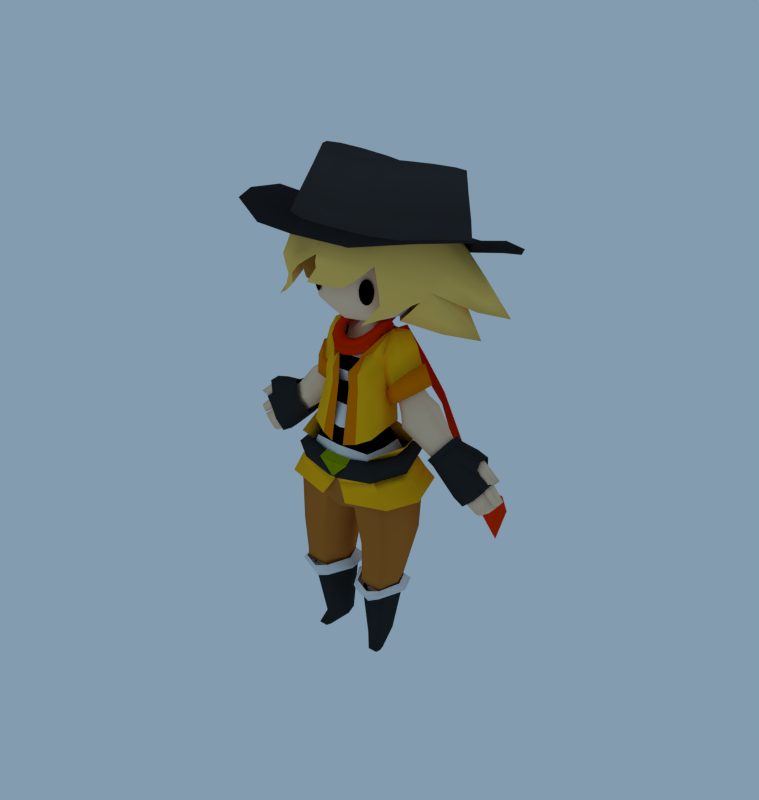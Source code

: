 # Source: AnnieNPC.blend  (saved by Blender 2.72.0; exported with 4.5.12 LTS)
import bpy
from mathutils import Matrix  # noqa: F401  (used for matrix-valued properties, if any)

bpy.ops.wm.read_factory_settings(use_empty=True)
scene = bpy.context.scene
scene.name = 'Scene'

# ---- collections
col_collection_1 = bpy.data.collections.new('Collection 1'); scene.collection.children.link(col_collection_1)

# ---- materials (node trees are filled in below, after node groups)
mat_skin = bpy.data.materials.new('Skin')
mat_skin.alpha_threshold = 0.0
mat_skin.use_transparent_shadow = False
mat_skin.diffuse_color = (0.956, 0.6584, 0.4342, 1.0)
mat_skin.roughness = 0.5
mat_skin.line_color = (0.0, 0.0, 0.0, 1.0)
mat_coatprimary = bpy.data.materials.new('CoatPrimary')
mat_coatprimary.alpha_threshold = 0.0
mat_coatprimary.use_transparent_shadow = False
mat_coatprimary.diffuse_color = (0.9647, 0.4735, 0.007499, 1.0)
mat_coatprimary.roughness = 0.5
mat_coatprimary.line_color = (0.0, 0.0, 0.0, 1.0)
mat_pants = bpy.data.materials.new('Pants')
mat_pants.alpha_threshold = 0.0
mat_pants.use_transparent_shadow = False
mat_pants.diffuse_color = (0.4678, 0.162, 0.02624, 1.0)
mat_pants.roughness = 0.5
mat_pants.line_color = (0.0, 0.0, 0.0, 1.0)
mat_bootsandgloves = bpy.data.materials.new('BootsAndGloves')
mat_bootsandgloves.alpha_threshold = 0.0
mat_bootsandgloves.use_transparent_shadow = False
mat_bootsandgloves.diffuse_color = (0.02721, 0.02721, 0.02721, 1.0)
mat_bootsandgloves.roughness = 0.5
mat_bootsandgloves.line_color = (0.0, 0.0, 0.0, 1.0)
mat_shirtprimary = bpy.data.materials.new('ShirtPrimary')
mat_shirtprimary.alpha_threshold = 0.0
mat_shirtprimary.use_transparent_shadow = False
mat_shirtprimary.roughness = 0.5
mat_shirtprimary.line_color = (0.0, 0.0, 0.0, 1.0)
mat_shirtsecondary = bpy.data.materials.new('ShirtSecondary')
mat_shirtsecondary.alpha_threshold = 0.0
mat_shirtsecondary.use_transparent_shadow = False
mat_shirtsecondary.diffuse_color = (0.0, 0.0, 0.0, 1.0)
mat_shirtsecondary.roughness = 0.5
mat_shirtsecondary.line_color = (0.0, 0.0, 0.0, 1.0)
mat_coatsecondary = bpy.data.materials.new('CoatSecondary')
mat_coatsecondary.alpha_threshold = 0.0
mat_coatsecondary.use_transparent_shadow = False
mat_coatsecondary.diffuse_color = (0.8, 0.2027, 0.0, 1.0)
mat_coatsecondary.roughness = 0.5
mat_coatsecondary.line_color = (0.0, 0.0, 0.0, 1.0)
mat_buckle = bpy.data.materials.new('Buckle')
mat_buckle.alpha_threshold = 0.0
mat_buckle.use_transparent_shadow = False
mat_buckle.diffuse_color = (0.2466, 0.3185, 0.0, 1.0)
mat_buckle.roughness = 0.5
mat_buckle.line_color = (0.0, 0.0, 0.0, 1.0)
mat_hair = bpy.data.materials.new('Hair')
mat_hair.alpha_threshold = 0.0
mat_hair.use_transparent_shadow = False
mat_hair.diffuse_color = (0.956, 0.6038, 0.1384, 1.0)
mat_hair.roughness = 0.5
mat_hair.line_color = (0.0, 0.0, 0.0, 1.0)
mat_eyes = bpy.data.materials.new('Eyes')
mat_eyes.alpha_threshold = 0.0
mat_eyes.use_transparent_shadow = False
mat_eyes.diffuse_color = (0.0, 0.0, 0.0, 1.0)
mat_eyes.roughness = 0.5
mat_eyes.line_color = (0.0, 0.0, 0.0, 1.0)
mat_hat = bpy.data.materials.new('Hat')
mat_hat.alpha_threshold = 0.0
mat_hat.use_transparent_shadow = False
mat_hat.diffuse_color = (0.04955, 0.04474, 0.04602, 1.0)
mat_hat.roughness = 0.5
mat_hat.line_color = (0.0, 0.0, 0.0, 1.0)
mat_scarf = bpy.data.materials.new('Scarf')
mat_scarf.alpha_threshold = 0.0
mat_scarf.use_transparent_shadow = False
mat_scarf.diffuse_color = (0.8, 0.02855, 0.0, 1.0)
mat_scarf.roughness = 0.5
mat_scarf.line_color = (0.0, 0.0, 0.0, 1.0)

# ---- material node trees

# ---- world
world_world = bpy.data.worlds.new('World'); scene.world = world_world
world_world.color = (0.2269, 0.3323, 0.4292)
world_world.use_sun_shadow = False
world_world.sun_shadow_jitter_overblur = 0.0
world_world.cycles.sampling_method = 'MANUAL'
world_world.cycles.sample_map_resolution = 256

# ---- meshes
me_body = bpy.data.meshes.new('Body')
me_body.from_pydata([(-0.6432, -1.414, -0.09803), (-0.607, -1.086, 0.07605), (-0.000771, -1.27, -0.7262), (-0.02706, -1.414, -0.07874), (-0.02706, -1.128, 0.07847), (0.5986, -1.089, 0.07994), (0.6537, -1.414, -0.09328), (1.616, 1.186, -0.4861), (1.58, -0.9195, -0.4989), (0.8905, 0.734, 1.099), (0.9334, -0.7827, 1.256), (0.4238, 1.675, -1.998), (0.7444, -0.8066, -1.997), (0.7392, 0.8001, 2.682), (0.7668, -0.2055, 2.707), (0.8836, -0.04281, 1.258), (1.738, 0.1821, -0.6425), (0.3163, 0.1825, -2.314), (0.7393, 0.3015, 2.712), (1.871, 1.436, -1.529), (1.894, -0.7764, -1.678), (2.153, 0.205, -1.618), (0.7735, 1.111, -3.397), (1.073, -0.701, -3.698), (0.5654, 0.02288, -3.591), (1.979, 1.09, -3.418), (1.963, -0.6916, -3.722), (2.19, 0.01831, -3.56), (0.8366, 0.6994, -4.652), (1.107, -0.7341, -5.076), (0.6645, -0.09819, -5.076), (1.821, 0.6909, -4.725), (1.794, -0.7138, -5.156), (1.974, -0.08125, -5.184), (0.7813, 0.5296, -6.059), (1.091, -0.7287, -5.652), (0.6904, -0.1139, -5.544), (1.705, 0.5224, -6.129), (1.731, -0.7114, -5.708), (0.8819, 0.4136, -8.235), (1.028, -0.3087, -8.221), (0.8074, 0.06466, -8.254), (1.39, 0.4096, -8.243), (1.396, -0.299, -8.2), (1.494, 0.0623, -8.265), (1.031, 0.2276, -8.42), (1.032, -0.08145, -8.419), (0.9959, 0.08748, -8.439), (1.309, 0.2257, -8.422), (1.307, -0.07689, -8.425), (1.318, 0.08637, -8.444), (1.893, -0.1081, -5.627), (0.9617, 1.229, 3.782), (0.8634, -0.3756, 3.319), (0.9653, 0.486, 3.778), (0.9884, 1.194, 4.733), (0.8372, 0.4739, 4.366), (0.9904, 0.8166, 4.763), (0.4465, 1.153, 4.865), (0.4449, 0.5982, 4.816), (0.4454, 0.8378, 4.858), (0.8163, 1.374, 3.784), (1.032, 0.4033, 4.048), (1.39, 1.258, 4.668), (1.387, 0.6394, 4.698), (1.327, 1.376, 4.384), (1.252, 0.4, 4.247), (1.654, 1.232, 2.302), (1.653, 0.4823, 2.301), (2.26, 1.202, 2.795), (2.273, 0.8139, 2.811), (1.955, 1.38, 2.543), (1.958, 0.3955, 2.546), (1.859, 1.295, 1.828), (1.858, 0.3954, 1.826), (2.542, 1.258, 2.469), (2.556, 0.7932, 2.49), (2.198, 1.472, 2.142), (2.202, 0.2913, 2.145), (2.034, 1.401, 1.366), (2.033, 0.2477, 1.364), (2.91, 1.355, 2.189), (2.929, 0.7581, 2.215), (2.47, 1.629, 1.769), (2.475, 0.1141, 1.774), (3.124, 1.124, 0.3355), (3.123, 0.6322, 0.3329), (3.807, 1.104, 1.146), (3.822, 0.8496, 1.172), (3.464, 1.221, 0.7327), (3.468, 0.5753, 0.737), (1.11, -0.7493, -5.368), (0.6907, -0.09909, -5.275), (1.773, -0.7305, -5.436), (1.946, -0.1036, -5.389), (0.2908, 1.132, 5.148), (0.2908, 0.564, 5.148), (0.3689, 0.8482, 5.148), (1.032, 1.873, 5.564), (0.5613, 1.403, 5.25), (1.9, 0.8482, 6.034), (1.456, 0.8482, 5.564), (0.7911, 0.8482, 5.25), (1.346, -0.491, 6.034), (1.032, -0.1767, 5.564), (0.5613, 0.2935, 5.25), (2.026, 0.8482, 6.603), (1.434, -0.5795, 6.603), (1.817, 0.8482, 8.635), (1.287, -0.4318, 8.635), (1.817, 0.8482, 9.203), (1.287, -0.4318, 9.203), (0.3043, 0.614, 4.975), (0.3051, 1.14, 4.992), (0.3596, 0.8427, 4.989), (4.068, 0.8282, 0.9978), (3.359, 0.6872, 0.1287), (4.389, 0.6581, -0.8368), (5.219, 0.8232, 0.1806), (4.041, 1.143, 0.9686), (3.332, 1.002, 0.09944), (4.357, 0.9416, -0.8719), (5.187, 1.192, 0.1464), (3.744, 1.216, 0.5539), (3.873, 0.6953, 0.7577), (4.949, 1.201, -0.1535), (4.981, 0.7759, -0.1105), (6.071, 0.8365, -0.5565), (6.146, 1.081, -0.6459), (5.953, 1.038, -0.9089), (5.877, 0.7936, -0.8195), (5.352, 0.875, -0.4621), (5.336, 1.148, -0.4866), (4.687, 0.9454, -1.159), (4.71, 0.7581, -1.133), (5.388, 0.8627, -0.4236), (5.362, 1.161, -0.4513), (5.585, 1.208, -0.1485), (5.61, 0.9097, -0.1208), (5.824, 0.7823, -0.8807), (5.909, 1.036, -0.9651), (5.254, 0.879, -1.523), (5.239, 0.6592, -1.347), (3.491, 1.166, 0.2437), (4.685, 0.717, -0.4737), (3.62, 0.6449, 0.4475), (4.653, 1.086, -0.5079), (5.062, 0.8168, -0.8226), (5.038, 1.09, -0.8479), (5.573, 0.7717, -1.196), (5.579, 1.004, -1.344), (4.377, 1.139, 0.3236), (4.614, 1.187, 0.6154), (4.603, 0.7358, 0.6013), (4.81, 1.109, 0.881), (4.85, 0.8633, 0.9512), (5.158, 1.157, 0.4357), (5.137, 0.7747, 0.4094), (5.29, 1.039, 0.7793), (5.274, 0.797, 0.7596), (5.613, 1.122, 0.03681), (5.592, 0.7825, 0.01042), (5.981, 1.03, 0.1946), (5.963, 0.7599, 0.1752), (1.228, 0.9864, 1.134), (1.403, -0.8037, 1.06), (1.098, 1.052, 2.632), (1.141, -0.4447, 2.748), (1.354, -0.03023, 1.127), (1.183, 0.3172, 2.725), (0.9856, 1.428, 3.707), (1.011, -0.543, 3.368), (1.065, 0.3603, 3.538), (0.8782, 1.267, 4.784), (0.9867, -0.1113, 4.312), (1.021, 0.8431, 4.889), (0.864, 1.569, 3.792), (1.13, 0.2277, 4.082), (1.478, 1.377, 4.829), (1.47, 0.5371, 4.874), (1.343, 1.574, 4.44), (1.275, 0.2097, 4.334), (1.5, 1.342, 2.233), (1.504, 0.3657, 2.232), (2.414, 1.312, 2.862), (2.443, 0.7376, 2.885), (1.957, 1.581, 2.543), (1.996, 0.1981, 2.56), (2.078, 1.352, 3.59), (1.706, 1.603, 3.231), (1.301, 0.364, 2.724), (1.708, 0.1759, 3.203), (2.101, 0.6562, 3.624), (1.276, 1.363, 2.782), (1.22, 1.456, 2.688), (2.178, 0.6187, 3.682), (1.737, 0.0507, 3.201), (1.25, 0.2546, 2.618), (1.733, 1.717, 3.231), (2.157, 1.42, 3.645), (2.025, 0.04607, 2.502), (1.979, 1.72, 2.482), (2.568, 0.6989, 2.896), (2.532, 1.395, 2.867), (1.43, 0.2488, 2.105), (1.425, 1.43, 2.106), (0.2723, -1.128, 0.5861), (0.2598, -0.7285, 2.875), (0.2095, -0.7263, 3.462), (0.5143, -0.3624, 3.975), (0.8098, -1.021, 0.7421), (0.628, -0.64, 2.813), (0.6049, -0.6373, 3.415), (0.6271, -0.1872, 4.052), (0.8836, -0.2357, 4.494), (1.031, 0.3671, 4.822), (0.5668, -0.6, 3.841), (0.6497, -0.4795, 4.185), (1.532, 1.645, 3.892), (1.5, 0.1382, 3.825), (1.815, 0.5687, 4.323), (1.808, 1.392, 4.283), (1.132, 0.3349, 3.142), (1.083, 1.427, 3.265), (1.671, 1.195, -0.4063), (1.628, -0.9579, -0.4779), (0.3503, 1.886, -2.069), (0.7144, -1.026, -2.073), (1.848, 0.1695, -0.5507), (0.1443, 0.1656, -2.471), (2.024, 1.61, -1.499), (2.049, -0.951, -1.662), (2.384, 0.2007, -1.579), (0.6421, 1.29, -3.47), (0.9671, -0.909, -3.71), (0.3378, -0.01931, -3.624), (2.132, 1.26, -3.465), (2.111, -0.8728, -3.731), (2.424, 0.01148, -3.574), (0.6892, 0.8758, -4.695), (1.001, -0.9423, -5.074), (0.435, -0.1396, -5.094), (1.964, 0.8678, -4.778), (1.937, -0.8987, -5.164), (2.206, -0.08056, -5.215), (0.7538, 0.5504, -6.027), (1.044, -0.7829, -5.697), (0.6214, -0.1577, -5.597), (1.753, 0.5487, -6.098), (1.768, -0.7504, -5.762), (1.973, -0.121, -5.698), (1.006, -0.9586, -5.369), (0.4613, -0.144, -5.279), (1.917, -0.914, -5.457), (2.177, -0.1089, -5.422), (0.7304, 0.5244, -8.426), (0.887, -0.4375, -8.419), (0.586, 0.02895, -8.438), (1.416, 0.5294, -8.439), (1.424, -0.409, -8.405), (1.597, 0.05966, -8.46), (1.19, -0.2967, -8.926), (1.176, -0.7538, -8.914), (1.122, -0.5192, -8.952), (1.566, -0.2976, -8.921), (1.565, -0.7396, -8.925), (1.591, -0.5081, -8.96), (0.7258, 0.7081, -5.484), (0.3724, -0.05641, -5.437), (1.945, -1.004, -5.501), (2.231, -0.07976, -5.509), (1.874, 0.6711, -5.592), (0.8086, -0.982, -5.499), (0.5992, 0.6813, -6.098), (1.876, -0.6318, -5.979), (0.4176, -0.1039, -5.94), (2.07, -0.02542, -5.964), (1.805, 0.691, -6.143), (0.9003, -0.7713, -5.985), (0.3584, 0.8433, -5.72), (0.1284, -0.1001, -5.66), (2.073, -1.05, -5.627), (2.461, -0.002211, -5.747), (2.056, 0.8877, -5.843), (0.7307, -1.122, -5.696), (0.3807, 0.7627, -5.936), (1.876, -0.9457, -5.958), (0.1886, -0.1362, -5.828), (2.306, -0.02027, -5.904), (1.947, 0.8887, -5.986), (0.7894, -1.012, -5.975), (3.039, 1.242, 0.2297), (3.053, 0.5021, 0.2296), (3.882, 1.223, 1.259), (3.918, 0.7559, 1.292), (3.458, 1.401, 0.7364), (3.5, 0.3984, 0.7495), (4.126, 0.7143, 1.125), (3.278, 0.5596, 0.03005), (4.326, 0.5146, -0.9267), (5.333, 0.6955, 0.2362), (4.081, 1.285, 1.073), (3.228, 1.074, -0.02948), (4.255, 1.03, -0.9911), (5.268, 1.343, 0.2028), (3.742, 1.397, 0.5524), (3.905, 0.5199, 0.7851), (4.944, 1.38, -0.1715), (5.013, 0.5985, -0.1084), (5.467, 0.7731, -0.368), (5.414, 1.292, -0.4092), (4.588, 1.045, -1.272), (4.656, 0.6192, -1.234), (5.334, 0.7277, -0.5307), (5.28, 1.273, -0.5671), (5.655, 1.347, -0.05752), (5.714, 0.8076, -0.01453), (3.465, 1.338, 0.1958), (4.712, 0.5388, -0.4743), (3.639, 0.4656, 0.4477), (4.63, 1.261, -0.5453), (5.103, 0.6415, -0.8299), (5.013, 1.265, -0.8825), (4.373, 1.32, 0.3155), (4.622, 1.366, 0.6362), (4.617, 0.5581, 0.6286), (4.844, 1.23, 1.01), (4.884, 0.7732, 1.104), (5.245, 1.31, 0.4773), (5.202, 0.6065, 0.415), (5.344, 1.147, 0.9134), (5.317, 0.6829, 0.8923), (1.662, 1.195, 0.2247), (1.342, -0.9579, 0.1925), (0.1299, -1.205, -1.047), (1.824, 0.1695, 0.1303), (1.624, 1.644, -0.4405), (1.618, -1.012, -0.4725), (1.981, 0.1966, -0.5398), (1.963, 1.384, 0.2279), (1.855, -1.246, 0.07771), (0.5463, -1.385, -0.6992), (2.207, 0.161, 0.02963), (1.805, 1.855, -0.2649), (1.641, -1.168, -0.587), (2.31, 0.1962, -0.5106), (0.5697, -1.403, -1.753), (2.402, 1.887, -1.404), (2.392, -1.104, -1.513), (3.001, 0.09138, -1.454), (1.975, 1.212, 0.6096), (1.728, -1.227, 0.5772), (2.28, 0.2285, 0.6511), (1.247, 0.956, 0.321), (1.251, -0.8498, 0.3949), (1.303, 0.06758, 0.3254), (0.8148, 0.767, 1.89), (0.8501, -0.4941, 1.982), (0.8115, 0.1293, 1.985), (0.8503, 0.04911, 3.842), (0.5936, 1.135, 0.9552), (0.549, 1.255, 2.678), (0.4928, 1.577, 3.549), (0.612, -1.082, 0.07747), (0.04927, -1.244, -0.8773), (0.7034, -1.414, -0.05868), (0.1986, -1.423, -0.7588), (1.155, -0.4232, -8.412), (1.073, 0.5269, -8.432), (1.37, -0.7467, -8.92), (1.378, -0.2971, -8.923), (1.356, -0.5137, -8.956), (1.217, 0.7896, -5.573), (1.383, -1.097, -5.72), (1.201, 0.6938, -6.115), (1.342, -0.7478, -6.0), (1.217, 0.9481, -5.771), (1.389, -1.091, -5.971), (1.183, 0.8427, -5.978), (1.356, -0.9735, -6.271), (0.6432, -1.414, -0.09803), (0.607, -1.086, 0.07605), (0.000771, -1.27, -0.7262), (0.0004845, -1.436, -0.7355), (0.02706, -1.414, -0.07874), (0.02706, -1.128, 0.07847), (-0.5986, -1.089, 0.07994), (-0.6537, -1.414, -0.09328), (-1.616, 1.186, -0.4861), (-1.58, -0.9195, -0.4989), (-0.8905, 0.734, 1.099), (-0.9334, -0.7827, 1.256), (0.0, 0.8865, 1.291), (0.0, 1.3, -0.4338), (0.0, -1.0, 1.221), (0.0, -1.113, -0.3152), (-0.4238, 1.675, -1.998), (-0.7444, -0.8066, -1.997), (0.0, 1.636, -1.627), (0.0, -0.9129, -2.077), (-0.7392, 0.8001, 2.682), (-0.7668, -0.2055, 2.707), (0.0, 1.056, 2.836), (0.0, -0.3433, 2.887), (-0.8836, -0.04281, 1.258), (-1.738, 0.1821, -0.6425), (-0.3163, 0.1825, -2.314), (0.0, 0.1207, -2.215), (-0.7393, 0.3015, 2.712), (-1.871, 1.436, -1.529), (-1.894, -0.7764, -1.678), (-2.153, 0.205, -1.618), (-0.7735, 1.111, -3.397), (-1.073, -0.701, -3.698), (-0.5654, 0.02288, -3.591), (-1.979, 1.09, -3.418), (-1.963, -0.6916, -3.722), (-2.19, 0.01831, -3.56), (-0.8366, 0.6994, -4.652), (-1.107, -0.7341, -5.076), (-0.6645, -0.09819, -5.076), (-1.821, 0.6909, -4.725), (-1.794, -0.7138, -5.156), (-1.974, -0.08125, -5.184), (-0.7813, 0.5296, -6.059), (-1.091, -0.7287, -5.652), (-0.6904, -0.1139, -5.544), (-1.705, 0.5224, -6.129), (-1.731, -0.7114, -5.708), (-0.8819, 0.4136, -8.235), (-1.028, -0.3087, -8.221), (-0.8074, 0.06466, -8.254), (-1.39, 0.4096, -8.243), (-1.396, -0.299, -8.2), (-1.494, 0.0623, -8.265), (-1.031, 0.2276, -8.42), (-1.032, -0.08145, -8.419), (-0.9959, 0.08748, -8.439), (-1.309, 0.2257, -8.422), (-1.307, -0.07689, -8.425), (-1.318, 0.08637, -8.444), (-1.893, -0.1081, -5.627), (-0.9617, 1.229, 3.782), (-0.8634, -0.3756, 3.319), (0.0, 1.513, 3.417), (0.0, -0.5561, 3.41), (-0.9653, 0.486, 3.778), (-0.9884, 1.194, 4.733), (-0.8372, 0.4739, 4.366), (0.0, 1.278, 4.298), (0.0, 0.3895, 4.222), (-0.9904, 0.8166, 4.763), (-0.4465, 1.153, 4.865), (-0.4449, 0.5982, 4.816), (0.0, 1.229, 4.809), (0.0, 0.4781, 4.701), (-0.4454, 0.8378, 4.858), (-0.8163, 1.374, 3.784), (-1.032, 0.4033, 4.048), (-1.39, 1.258, 4.668), (-1.387, 0.6394, 4.698), (-1.327, 1.376, 4.384), (-1.252, 0.4, 4.247), (-1.654, 1.232, 2.302), (-1.653, 0.4823, 2.301), (-2.26, 1.202, 2.795), (-2.273, 0.8139, 2.811), (-1.955, 1.38, 2.543), (-1.958, 0.3955, 2.546), (-1.859, 1.295, 1.828), (-1.858, 0.3954, 1.826), (-2.542, 1.258, 2.469), (-2.556, 0.7932, 2.49), (-2.198, 1.472, 2.142), (-2.202, 0.2913, 2.145), (-2.034, 1.401, 1.366), (-2.033, 0.2477, 1.364), (-2.91, 1.355, 2.189), (-2.929, 0.7581, 2.215), (-2.47, 1.629, 1.769), (-2.475, 0.1141, 1.774), (-3.124, 1.124, 0.3355), (-3.123, 0.6322, 0.3329), (-3.807, 1.104, 1.146), (-3.822, 0.8496, 1.172), (-3.464, 1.221, 0.7327), (-3.468, 0.5753, 0.737), (-1.11, -0.7493, -5.368), (-0.6907, -0.09909, -5.275), (-1.773, -0.7305, -5.436), (-1.946, -0.1036, -5.389), (-0.2908, 1.132, 5.148), (-0.2908, 0.564, 5.148), (0.0, 0.4463, 5.148), (-0.3689, 0.8482, 5.148), (0.0, 2.298, 5.564), (0.0, 1.633, 5.25), (-1.032, 1.873, 5.564), (-0.5613, 1.403, 5.25), (-1.9, 0.8482, 6.034), (-1.456, 0.8482, 5.564), (-0.7911, 0.8482, 5.25), (-1.346, -0.491, 6.034), (-1.032, -0.1767, 5.564), (-0.5613, 0.2935, 5.25), (0.0, -1.046, 6.034), (0.0, -0.6013, 5.564), (0.0, 0.06376, 5.25), (-2.026, 0.8482, 6.603), (-1.434, -0.5795, 6.603), (0.0, -1.171, 6.603), (-1.817, 0.8482, 8.635), (-1.287, -0.4318, 8.635), (0.0, -0.962, 8.635), (-1.817, 0.8482, 9.203), (-1.287, -0.4318, 9.203), (0.0, -0.962, 9.203), (0.0, 1.25, 5.11), (-0.3043, 0.614, 4.975), (0.0, 0.5081, 4.889), (-0.3051, 1.14, 4.992), (-0.3596, 0.8427, 4.989), (0.0, 1.218, 4.932), (-4.068, 0.8282, 0.9978), (-3.359, 0.6872, 0.1287), (-4.389, 0.6581, -0.8368), (-5.219, 0.8232, 0.1806), (-4.041, 1.143, 0.9686), (-3.332, 1.002, 0.09944), (-4.357, 0.9416, -0.8719), (-5.187, 1.192, 0.1464), (-3.744, 1.216, 0.5539), (-3.873, 0.6953, 0.7577), (-4.949, 1.201, -0.1535), (-4.981, 0.7759, -0.1105), (-6.071, 0.8365, -0.5565), (-6.146, 1.081, -0.6459), (-5.953, 1.038, -0.9089), (-5.877, 0.7936, -0.8195), (-5.352, 0.875, -0.4621), (-5.336, 1.148, -0.4866), (-4.687, 0.9454, -1.159), (-4.71, 0.7581, -1.133), (-5.388, 0.8627, -0.4236), (-5.362, 1.161, -0.4513), (-5.585, 1.208, -0.1485), (-5.61, 0.9097, -0.1208), (-5.824, 0.7823, -0.8807), (-5.909, 1.036, -0.9651), (-5.254, 0.879, -1.523), (-5.239, 0.6592, -1.347), (-3.491, 1.166, 0.2437), (-4.685, 0.717, -0.4737), (-3.62, 0.6449, 0.4475), (-4.653, 1.086, -0.5079), (-5.062, 0.8168, -0.8226), (-5.038, 1.09, -0.8479), (-5.573, 0.7717, -1.196), (-5.579, 1.004, -1.344), (-4.377, 1.139, 0.3236), (-4.614, 1.187, 0.6154), (-4.603, 0.7358, 0.6013), (-4.81, 1.109, 0.881), (-4.85, 0.8633, 0.9512), (-5.158, 1.157, 0.4357), (-5.137, 0.7747, 0.4094), (-5.29, 1.039, 0.7793), (-5.274, 0.797, 0.7596), (-5.613, 1.122, 0.03681), (-5.592, 0.7825, 0.01042), (-5.981, 1.03, 0.1946), (-5.963, 0.7599, 0.1752), (-1.228, 0.9864, 1.134), (-1.403, -0.8037, 1.06), (0.0, 1.242, 0.9347), (-1.098, 1.052, 2.632), (-1.141, -0.4447, 2.748), (0.0, 1.459, 2.724), (-1.354, -0.03023, 1.127), (-1.183, 0.3172, 2.725), (-0.9856, 1.428, 3.707), (-1.011, -0.543, 3.368), (0.0, 1.726, 3.392), (-1.065, 0.3603, 3.538), (-0.8782, 1.267, 4.784), (-0.9867, -0.1113, 4.312), (0.0, 1.477, 4.512), (-1.021, 0.8431, 4.889), (-0.864, 1.569, 3.792), (-1.13, 0.2277, 4.082), (-1.478, 1.377, 4.829), (-1.47, 0.5371, 4.874), (-1.343, 1.574, 4.44), (-1.275, 0.2097, 4.334), (-1.5, 1.342, 2.233), (-1.504, 0.3657, 2.232), (-2.414, 1.312, 2.862), (-2.443, 0.7376, 2.885), (-1.957, 1.581, 2.543), (-1.996, 0.1981, 2.56), (-2.078, 1.352, 3.59), (-1.706, 1.603, 3.231), (-1.301, 0.364, 2.724), (-1.708, 0.1759, 3.203), (-2.101, 0.6562, 3.624), (-1.276, 1.363, 2.782), (-1.22, 1.456, 2.688), (-2.178, 0.6187, 3.682), (-1.737, 0.0507, 3.201), (-1.25, 0.2546, 2.618), (-1.733, 1.717, 3.231), (-2.157, 1.42, 3.645), (-2.025, 0.04607, 2.502), (-1.979, 1.72, 2.482), (-2.568, 0.6989, 2.896), (-2.532, 1.395, 2.867), (-1.43, 0.2488, 2.105), (-1.425, 1.43, 2.106), (-0.2723, -1.128, 0.5861), (-0.2598, -0.7285, 2.875), (-0.2095, -0.7263, 3.462), (-0.5143, -0.3624, 3.975), (-0.8098, -1.021, 0.7421), (-0.628, -0.64, 2.813), (-0.6049, -0.6373, 3.415), (-0.6271, -0.1872, 4.052), (-0.8836, -0.2357, 4.494), (-1.031, 0.3671, 4.822), (-0.5668, -0.6, 3.841), (-0.6497, -0.4795, 4.185), (-1.532, 1.645, 3.892), (-1.5, 0.1382, 3.825), (-1.815, 0.5687, 4.323), (-1.808, 1.392, 4.283), (-1.132, 0.3349, 3.142), (-1.083, 1.427, 3.265), (-1.671, 1.195, -0.4063), (-1.628, -0.9579, -0.4779), (0.0, 1.346, -0.3819), (0.0, -1.157, -0.3561), (-0.3503, 1.886, -2.069), (-0.7144, -1.026, -2.073), (0.0, 1.86, -1.673), (0.0, -1.086, -2.233), (-1.848, 0.1695, -0.5507), (-0.1443, 0.1656, -2.471), (0.0, 0.121, -2.441), (-2.024, 1.61, -1.499), (-2.049, -0.951, -1.662), (-2.384, 0.2007, -1.579), (-0.6421, 1.29, -3.47), (-0.9671, -0.909, -3.71), (-0.3378, -0.01931, -3.624), (-2.132, 1.26, -3.465), (-2.111, -0.8728, -3.731), (-2.424, 0.01148, -3.574), (-0.6892, 0.8758, -4.695), (-1.001, -0.9423, -5.074), (-0.435, -0.1396, -5.094), (-1.964, 0.8678, -4.778), (-1.937, -0.8987, -5.164), (-2.206, -0.08056, -5.215), (-0.7538, 0.5504, -6.027), (-1.044, -0.7829, -5.697), (-0.6214, -0.1577, -5.597), (-1.753, 0.5487, -6.098), (-1.768, -0.7504, -5.762), (-1.973, -0.121, -5.698), (-1.006, -0.9586, -5.369), (-0.4613, -0.144, -5.279), (-1.917, -0.914, -5.457), (-2.177, -0.1089, -5.422), (-0.7304, 0.5244, -8.426), (-0.887, -0.4375, -8.419), (-0.586, 0.02895, -8.438), (-1.416, 0.5294, -8.439), (-1.424, -0.409, -8.405), (-1.597, 0.05966, -8.46), (-1.19, -0.2967, -8.926), (-1.176, -0.7538, -8.914), (-1.122, -0.5192, -8.952), (-1.566, -0.2976, -8.921), (-1.565, -0.7396, -8.925), (-1.591, -0.5081, -8.96), (-0.7258, 0.7081, -5.484), (-0.3724, -0.05641, -5.437), (-1.945, -1.004, -5.501), (-2.231, -0.07976, -5.509), (-1.874, 0.6711, -5.592), (-0.8086, -0.982, -5.499), (-0.5992, 0.6813, -6.098), (-1.876, -0.6318, -5.979), (-0.4176, -0.1039, -5.94), (-2.07, -0.02542, -5.964), (-1.805, 0.691, -6.143), (-0.9003, -0.7713, -5.985), (-0.3584, 0.8433, -5.72), (-0.1284, -0.1001, -5.66), (-2.073, -1.05, -5.627), (-2.461, -0.002211, -5.747), (-2.056, 0.8877, -5.843), (-0.7307, -1.122, -5.696), (-0.3807, 0.7627, -5.936), (-1.876, -0.9457, -5.958), (-0.1886, -0.1362, -5.828), (-2.306, -0.02027, -5.904), (-1.947, 0.8887, -5.986), (-0.7894, -1.012, -5.975), (-3.039, 1.242, 0.2297), (-3.053, 0.5021, 0.2296), (-3.882, 1.223, 1.259), (-3.918, 0.7559, 1.292), (-3.458, 1.401, 0.7364), (-3.5, 0.3984, 0.7495), (-4.126, 0.7143, 1.125), (-3.278, 0.5596, 0.03005), (-4.326, 0.5146, -0.9267), (-5.333, 0.6955, 0.2362), (-4.081, 1.285, 1.073), (-3.228, 1.074, -0.02948), (-4.255, 1.03, -0.9911), (-5.268, 1.343, 0.2028), (-3.742, 1.397, 0.5524), (-3.905, 0.5199, 0.7851), (-4.944, 1.38, -0.1715), (-5.013, 0.5985, -0.1084), (-5.467, 0.7731, -0.368), (-5.414, 1.292, -0.4092), (-4.588, 1.045, -1.272), (-4.656, 0.6192, -1.234), (-5.334, 0.7277, -0.5307), (-5.28, 1.273, -0.5671), (-5.655, 1.347, -0.05752), (-5.714, 0.8076, -0.01453), (-3.465, 1.338, 0.1958), (-4.712, 0.5388, -0.4743), (-3.639, 0.4656, 0.4477), (-4.63, 1.261, -0.5453), (-5.103, 0.6415, -0.8299), (-5.013, 1.265, -0.8825), (-4.373, 1.32, 0.3155), (-4.622, 1.366, 0.6362), (-4.617, 0.5581, 0.6286), (-4.844, 1.23, 1.01), (-4.884, 0.7732, 1.104), (-5.245, 1.31, 0.4773), (-5.202, 0.6065, 0.415), (-5.344, 1.147, 0.9134), (-5.317, 0.6829, 0.8923), (-1.662, 1.195, 0.2247), (-1.342, -0.9579, 0.1925), (0.0, 1.346, -0.004016), (0.0, 1.926, -0.723), (-0.1299, -1.205, -1.047), (0.0, 1.9, -0.5177), (0.0, -1.267, -0.8286), (-1.824, 0.1695, 0.1303), (-1.624, 1.644, -0.4405), (-1.618, -1.012, -0.4725), (-1.981, 0.1966, -0.5398), (-1.963, 1.384, 0.2279), (-1.855, -1.246, 0.07771), (0.0, 1.618, 0.07445), (0.0, 2.159, -0.5209), (-0.5463, -1.385, -0.6992), (0.0, 1.993, -0.4278), (0.0, -1.445, -0.7356), (-2.207, 0.161, 0.02963), (-1.805, 1.855, -0.2649), (-1.641, -1.168, -0.587), (-2.31, 0.1962, -0.5106), (-1.792e-07, 2.455, -1.825), (-0.5697, -1.403, -1.753), (-2.402, 1.887, -1.388), (-2.392, -1.104, -1.513), (-3.001, 0.09138, -1.454), (-1.975, 1.212, 0.6096), (-1.728, -1.227, 0.5772), (0.0, 1.732, 0.7718), (-2.28, 0.2285, 0.6511), (-1.247, 0.956, 0.321), (-1.251, -0.8498, 0.3949), (0.0, 1.089, 0.4443), (0.0, -1.056, 0.4672), (-1.303, 0.06758, 0.3254), (0.0, 0.9715, 2.063), (-0.8148, 0.767, 1.89), (0.0, -0.6716, 2.054), (-0.8501, -0.4941, 1.982), (0.0, -0.08327, 3.816), (-0.8115, 0.1293, 1.985), (-0.8503, 0.04911, 3.842), (-0.5936, 1.135, 0.9552), (-0.549, 1.255, 2.678), (-0.4928, 1.577, 3.549), (-0.612, -1.082, 0.07747), (-0.04927, -1.244, -0.8773), (-0.7034, -1.414, -0.05868), (-0.1986, -1.423, -0.7588), (-1.155, -0.4232, -8.412), (-1.073, 0.5269, -8.432), (-1.37, -0.7467, -8.92), (-1.378, -0.2971, -8.923), (-1.356, -0.5137, -8.956), (-1.217, 0.7896, -5.573), (-1.383, -1.097, -5.72), (-1.201, 0.6938, -6.115), (-1.342, -0.7478, -6.0), (-1.217, 0.9481, -5.771), (-1.389, -1.091, -5.971), (-1.183, 0.8427, -5.978), (-1.356, -0.9735, -6.271), (-1.224, 2.033, 9.972), (-2.261, 1.782, 9.325), (-2.954, 1.407, 8.358), (-3.109, 0.3262, 7.064), (-0.8652, 2.839, 9.658), (-1.599, 3.272, 8.747), (-2.089, 3.354, 7.603), (-2.261, 3.071, 6.4), (-4.049e-07, 3.173, 9.529), (0.07398, 3.847, 8.265), (-3.097e-07, 4.16, 7.289), (0.2713, 3.788, 6.046), (-8.416e-07, 2.121, 10.2), (0.8652, 2.839, 9.658), (1.599, 3.272, 8.747), (4.269, 3.842, 5.193), (2.261, 3.071, 6.4), (1.224, 2.033, 9.972), (2.335, 1.739, 8.955), (2.868, 1.456, 8.301), (2.914, 0.6527, 6.885), (0.8652, 1.226, 10.28), (1.599, 0.2915, 9.904), (2.089, -0.5407, 9.114), (1.862, -1.144, 8.107), (-8.814e-07, 0.892, 10.41), (-1.167e-06, -0.3258, 10.14), (-1.263e-06, -1.347, 9.427), (-1.358e-06, -2.017, 8.375), (-0.8652, 1.226, 10.28), (-1.599, 0.2915, 9.904), (-2.089, -0.5407, 9.114), (-2.261, -1.144, 8.036), (0.7993, -0.01712, 10.02), (0.4326, 1.059, 10.35), (1.13, -1.58, 8.205), (1.044, -0.944, 9.271), (-0.7994, -0.01712, 10.02), (-0.4326, 1.059, 10.35), (-1.13, -1.58, 8.205), (-1.044, -0.944, 9.271), (2.115, -0.2524, 6.122), (1.828, -0.8107, 6.534), (-0.9057, -1.58, 7.009), (1.881, -0.928, 7.008), (1.282, -1.222, 5.777), (2.818, 0.4263, 6.611), (0.1622, -1.58, 7.408), (-0.2551, -1.787, 7.75), (0.5795, -1.374, 7.066), (-1.018, -1.899, 7.702), (-1.479, -1.698, 7.955), (-1.539, -1.799, 7.094), (-2.104, -1.281, 6.936), (-1.766, -1.444, 6.674), (-2.311, -1.362, 6.19), (-2.404, -1.212, 7.648), (-1.67, -1.512, 7.602), (-2.833, -1.051, 5.884), (-2.35, -0.9261, 6.878), (-2.711, 0.1467, 6.564), (-1.939, 0.6147, 5.603), (-0.7658, 2.028, 5.022), (0.1516, 2.425, 4.892), (0.6173, 1.871, 5.115), (1.514, 0.7048, 5.41), (3.85, 2.57, 4.628), (2.563, 3.971, 4.446), (-1.784, 1.927, 9.698), (-2.671, 1.608, 8.874), (-3.156, 0.8648, 7.719), (-1.259, 3.101, 9.239), (-1.89, 3.371, 8.192), (-2.244, 3.272, 6.968), (-2.707, 2.485, 8.022), (-2.018, 2.6, 9.115), (-1.061, 2.46, 9.852), (-2.97, 1.776, 6.626), (0.03686, 3.567, 8.936), (0.03234, 4.055, 7.782), (0.1217, 4.059, 6.659), (-0.8077, 3.675, 8.566), (-0.4383, 3.037, 9.624), (-1.12, 3.538, 6.137), (-1.133, 3.927, 7.456), (0.4483, 2.523, 9.997), (1.253, 3.09, 9.234), (0.8772, 3.668, 8.569), (0.4406, 3.04, 9.628), (1.225, 3.589, 6.101), (1.821, 1.908, 9.521), (2.641, 1.6, 8.648), (3.004, 1.088, 7.674), (2.048, 2.581, 8.929), (1.064, 2.458, 9.852), (2.799, 1.828, 6.651), (1.262, 0.7519, 10.15), (1.896, -0.1546, 9.559), (2.028, -0.8813, 8.642), (2.051, 1.004, 9.536), (1.063, 1.638, 10.17), (2.496, -0.2785, 7.568), (2.613, 0.4005, 8.79), (-1.033e-06, 0.2634, 10.34), (-1.229e-06, -0.8778, 9.838), (0.003351, -1.76, 8.937), (1.22, 0.1291, 9.996), (0.2163, 0.9748, 10.39), (0.5714, -1.861, 8.305), (0.5231, -1.191, 9.391), (-1.262, 0.7506, 10.15), (-1.884, -0.1496, 9.556), (-2.216, -0.8796, 8.604), (-0.3997, -0.1867, 10.12), (-0.6522, 1.143, 10.33), (-1.733, -1.405, 8.14), (-1.605, -0.7702, 9.227), (-0.6301, 2.104, 10.15), (-0.4458, 2.522, 9.995), (-7.194e-05, 2.699, 9.931), (0.6389, 2.107, 10.16), (0.4483, 1.689, 10.32), (-8.711e-07, 1.516, 10.38), (-0.4455, 1.688, 10.32), (-2.018, 1.038, 9.718), (-1.06, 1.638, 10.17), (-2.868, -0.5033, 7.568), (-2.717, 0.3939, 8.844), (0.3997, -0.1867, 10.12), (0.6535, 1.143, 10.33), (1.523, -1.397, 8.161), (1.615, -0.7736, 9.226), (0.6309, 0.5074, 10.25), (1.131, -1.356, 8.763), (0.9447, -0.5177, 9.7), (-1.217, 0.129, 9.993), (-0.2163, 0.9748, 10.39), (-0.5587, -1.869, 8.307), (-0.5222, -1.189, 9.389), (-0.6309, 0.5074, 10.25), (-1.103, -1.293, 8.764), (-0.9433, -0.516, 9.699), (1.972, -0.5316, 6.328), (2.87, 0.5756, 6.757), (-0.1249, -1.954, 8.079), (1.907, -1.069, 7.563), (-0.3688, -1.592, 7.204), (-0.1526, -1.509, 7.025), (2.35, -0.1545, 6.877), (-0.579, -1.689, 7.377), (0.6748, -1.65, 7.807), (0.3725, -1.481, 7.235), (-0.04618, -1.684, 7.579), (1.32, -1.374, 7.596), (1.706, -0.7427, 5.948), (1.56, -1.02, 6.154), (2.481, 0.1746, 6.432), (1.86, -0.8726, 6.77), (-1.248, -1.798, 7.828), (-0.5059, -2.007, 8.051), (-1.306, -1.645, 8.08), (-1.284, -1.865, 7.404), (-1.517, -1.769, 7.532), (-1.935, -1.361, 6.805), (-2.258, -1.256, 7.295), (-1.412, -1.572, 7.914), (-1.721, -1.483, 7.139), (-2.2, -1.303, 6.563), (-2.335, -1.185, 7.842), (-2.034, -1.393, 6.431), (-2.037, -1.362, 7.625), (-2.911, 0.2488, 6.806), (-2.529, -0.3888, 6.722), (-2.336, -1.075, 7.476), (-2.695, -0.4181, 6.221), (-2.535, -0.9649, 6.377), (-1.42, 1.132, 5.222), (-0.3196, 2.238, 4.938), (0.2202, 2.094, 5.072), (1.086, 1.228, 5.275), (0.1653, 3.21, 5.365), (-1.603, 2.621, 5.66), (2.137, 0.557, 6.003), (1.568, 2.533, 5.671), (-2.676, 0.2246, 6.253), (3.408, 1.777, 5.641), (2.679, 1.756, 4.849), (2.334, 2.42, 4.77), (3.092, 3.81, 6.558), (3.715, 2.838, 6.377), (3.544, 3.043, 6.685), (3.151, 3.58, 5.778), (2.271, 4.025, 5.27), (2.223, 4.314, 5.837), (3.668, 2.438, 5.769), (2.341, 4.238, 6.309), (2.902, 2.92, 5.68), (1.323, 3.999, 5.154), (1.271, 3.351, 4.583), (2.204, 3.661, 5.576), (1.619, 3.173, 4.672), (-2.421, 2.585, 8.605), (-1.567, 2.561, 9.532), (-2.958, 2.18, 7.321), (-0.6328, 3.402, 9.138), (-1.183, 3.822, 6.769), (-0.9969, 3.862, 8.03), (0.6666, 3.396, 9.137), (1.582, 2.545, 9.438), (1.587, 1.334, 9.91), (2.647, 0.02243, 8.206), (2.383, 0.6894, 9.205), (0.958, 0.6275, 10.22), (1.618, -1.156, 8.723), (1.456, -0.3551, 9.667), (-0.3155, 0.3797, 10.32), (-0.5446, -1.588, 8.883), (-0.4718, -0.7255, 9.807), (0.3305, 1.333, 10.39), (-0.3344, 1.334, 10.38), (-1.568, 1.348, 10.0), (-2.892, -0.07922, 8.226), (-2.421, 0.7144, 9.333), (0.3155, 0.3797, 10.32), (0.5725, -1.616, 8.882), (0.473, -0.727, 9.809), (-0.9555, 0.6268, 10.22), (-1.7, -1.123, 8.712), (-1.442, -0.3502, 9.662), (0.2768, -1.83, 7.954), (2.171, -0.3493, 6.601), (1.007, -1.534, 7.704), (2.436, -0.2265, 7.226), (-0.9068, -1.853, 8.075), (-1.99, -1.37, 7.217), (-1.892, -1.394, 7.887), (-2.7, -0.4511, 7.147), (-0.7839, 2.978, 5.469), (-2.336, 1.488, 5.858), (1.138, -0.7531, 6.372), (1.036, -0.7941, 6.414), (0.9521, -0.8257, 6.524), (0.8979, -0.8431, 6.686), (0.8819, -0.8437, 6.875), (0.9067, -0.8273, 7.062), (0.9684, -0.7965, 7.219), (1.058, -0.7559, 7.322), (1.161, -0.7118, 7.355), (1.262, -0.6708, 7.313), (1.347, -0.6392, 7.203), (1.401, -0.6218, 7.042), (1.417, -0.6212, 6.853), (1.392, -0.6376, 6.666), (1.33, -0.6684, 6.509), (1.241, -0.709, 6.406), (-1.138, -0.7531, 6.372), (-1.036, -0.7941, 6.414), (-0.9521, -0.8257, 6.524), (-0.8979, -0.8431, 6.686), (-0.8819, -0.8437, 6.875), (-0.9067, -0.8273, 7.062), (-0.9684, -0.7965, 7.219), (-1.058, -0.7559, 7.322), (-1.161, -0.7118, 7.355), (-1.262, -0.6708, 7.313), (-1.347, -0.6392, 7.203), (-1.401, -0.6218, 7.042), (-1.417, -0.6212, 6.853), (-1.392, -0.6376, 6.666), (-1.33, -0.6684, 6.509), (-1.241, -0.709, 6.406), (0.3498, -1.304, -1.4), (2.005, -1.058, -0.9926), (2.491, 0.144, -0.997), (-2.193e-07, 2.254, -1.146), (2.013, 1.765, -0.9782), (-0.3498, -1.304, -1.4), (-2.005, -1.058, -0.9926), (-2.491, 0.144, -0.997), (-2.013, 1.813, -0.9782)], [], [(3, 4, 1, 0), (4, 5, 2, 1), (5, 6, 383, 2), (6, 3, 0, 383), (0, 1, 2, 383), (6, 5, 4, 3), (782, 353, 7, 393), (355, 354, 8, 16), (354, 783, 395, 8), (787, 357, 14, 403), (407, 398, 11, 17), (399, 12, 8, 395), (393, 7, 11, 398), (785, 356, 9, 392), (358, 357, 10, 15), (353, 355, 16, 7), (399, 407, 17, 12), (356, 358, 15, 9), (21, 19, 7, 16), (16, 8, 20, 21), (8, 12, 20), (11, 7, 19), (24, 23, 12, 17), (27, 25, 19, 21), (17, 11, 22, 24), (11, 19, 25, 22), (20, 12, 23, 26), (21, 20, 26, 27), (26, 23, 29, 32), (24, 22, 28, 30), (27, 26, 32, 33), (33, 31, 25, 27), (22, 25, 31, 28), (30, 29, 23, 24), (92, 91, 29, 30), (93, 91, 35, 38), (36, 34, 39, 41), (51, 38, 43, 44), (44, 42, 37, 51), (34, 37, 42, 39), (41, 40, 35, 36), (38, 35, 40, 43), (50, 48, 42, 44), (39, 42, 48, 45), (47, 46, 40, 41), (43, 40, 46, 49), (41, 39, 45, 47), (44, 43, 49, 50), (47, 50, 49, 46), (50, 47, 45, 48), (403, 14, 53, 445), (18, 13, 52, 54), (444, 52, 13, 402), (54, 53, 14, 18), (449, 55, 61, 52, 444), (57, 56, 359, 53, 54, 62), (789, 359, 56, 450), (94, 33, 32, 93), (450, 56, 59, 455), (57, 55, 58, 60), (454, 58, 55, 449), (60, 59, 56, 57), (64, 63, 55, 57), (61, 55, 63, 65), (65, 52, 61), (66, 64, 57, 62), (62, 54, 66), (65, 63, 69, 71), (66, 54, 68, 72), (72, 70, 64, 66), (54, 52, 67, 68), (70, 69, 63, 64), (71, 67, 52, 65), (68, 67, 73, 74), (71, 69, 75, 77), (78, 76, 70, 72), (72, 68, 74, 78), (76, 75, 69, 70), (77, 73, 67, 71), (78, 74, 80, 84), (82, 81, 75, 76), (83, 79, 73, 77), (74, 73, 79, 80), (77, 75, 81, 83), (84, 82, 76, 78), (80, 79, 85, 86), (83, 81, 87, 89), (90, 88, 82, 84), (84, 80, 86, 90), (88, 87, 81, 82), (89, 85, 79, 83), (36, 35, 91, 92), (32, 29, 91, 93), (51, 94, 93, 38), (92, 30, 28), (36, 92, 34), (33, 94, 31), (94, 51, 37), (28, 34, 92), (37, 31, 94), (34, 28, 31, 37), (519, 112, 96, 493), (114, 113, 95, 97), (522, 113, 58, 454), (114, 112, 59, 60), (98, 99, 496, 495), (101, 102, 99, 98), (104, 105, 102, 101), (103, 104, 101, 100), (506, 507, 105, 104), (505, 506, 104, 103), (106, 107, 103, 100), (107, 510, 505, 103), (108, 109, 107, 106), (109, 513, 510, 107), (111, 516, 513, 109), (110, 111, 109, 108), (493, 96, 105, 507), (95, 517, 496, 99), (97, 95, 99, 102), (96, 97, 102, 105), (455, 59, 112, 519), (60, 58, 113, 114), (113, 522, 517, 95), (97, 96, 112, 114), (120, 121, 117, 116), (136, 135, 126, 125), (145, 116, 117, 144), (146, 121, 120, 143), (133, 134, 117, 121), (115, 124, 126, 118, 153), (152, 151, 123, 119), (129, 130, 135, 136), (129, 128, 127, 130), (136, 137, 128, 129), (125, 122, 137, 136), (122, 118, 138, 137), (130, 127, 138, 135), (135, 138, 118, 126), (137, 138, 127, 128), (132, 131, 139, 140), (144, 117, 134, 147), (125, 126, 131, 132), (148, 133, 121, 146), (150, 140, 139, 149), (147, 134, 142, 149), (141, 142, 134, 133), (150, 141, 133, 148), (124, 145, 144, 126), (125, 146, 143, 123, 151), (126, 144, 147, 131), (132, 148, 146, 125), (141, 150, 149, 142), (131, 147, 149, 139), (140, 150, 148, 132), (122, 125, 151, 152), (122, 156, 157, 118), (157, 159, 155, 153), (154, 119, 115, 155), (155, 115, 153), (156, 158, 162, 160), (152, 154, 158, 156), (152, 156, 122), (154, 155, 159, 158), (162, 163, 161, 160), (157, 153, 118), (158, 159, 163, 162), (161, 163, 159, 157), (152, 119, 154), (156, 160, 161, 157), (88, 115, 119, 87), (123, 89, 87, 119), (89, 123, 143, 85), (85, 143, 120), (116, 86, 85, 120), (145, 90, 86, 116), (90, 145, 124, 115, 88), (210, 165, 167, 211), (361, 166, 164, 360), (169, 167, 165, 168), (166, 169, 168, 164), (211, 167, 171, 212), (169, 166, 170, 172), (362, 170, 166, 361), (172, 171, 167, 169), (586, 173, 176, 170, 362, 582), (175, 174, 171, 172, 177), (212, 171, 174, 213), (179, 178, 173, 175), (176, 173, 178, 180), (180, 170, 176), (181, 179, 175, 177), (177, 172, 181), (192, 191, 196, 195), (185, 184, 203, 202), (219, 220, 179, 181), (197, 196, 191, 190), (220, 221, 178, 179), (218, 223, 170, 180), (218, 221, 188, 189), (219, 222, 190, 191), (204, 205, 182, 183), (222, 223, 193, 190), (199, 198, 189, 188), (200, 204, 183, 187), (187, 185, 202, 200), (193, 189, 198, 194), (188, 192, 195, 199), (201, 203, 184, 186), (186, 182, 205, 201), (194, 197, 190, 193), (197, 194, 205, 204), (201, 205, 194, 198), (202, 203, 199, 195), (196, 197, 204, 200), (198, 199, 203, 201), (200, 202, 195, 196), (206, 210, 211, 207), (207, 211, 212, 208), (208, 212, 213, 209), (213, 174, 214, 217), (217, 216, 209, 213), (215, 214, 174, 175), (191, 192, 220, 219), (192, 188, 221, 220), (189, 193, 223, 218), (180, 178, 221, 218), (181, 172, 222, 219), (172, 170, 223, 222), (646, 642, 226, 229), (643, 227, 225, 639), (638, 224, 226, 642), (643, 646, 229, 227), (232, 230, 224, 228), (228, 225, 231, 232), (225, 227, 231), (226, 224, 230), (235, 234, 227, 229), (238, 236, 230, 232), (229, 226, 233, 235), (226, 230, 236, 233), (231, 227, 234, 237), (232, 231, 237, 238), (237, 234, 240, 243), (235, 233, 239, 241), (238, 237, 243, 244), (244, 242, 236, 238), (233, 236, 242, 239), (241, 240, 234, 235), (252, 251, 240, 241), (253, 251, 246, 249), (254, 244, 243, 253), (247, 246, 251, 252), (243, 240, 251, 253), (250, 254, 253, 249), (252, 241, 239), (247, 252, 245), (244, 254, 242), (254, 250, 248), (239, 245, 252), (248, 242, 254), (245, 239, 242, 248), (275, 273, 255, 257), (276, 274, 259, 260), (374, 277, 258, 368), (375, 278, 256, 367), (266, 264, 258, 260), (368, 258, 264, 370), (263, 262, 256, 257), (367, 256, 262, 369), (257, 255, 261, 263), (260, 259, 265, 266), (371, 266, 265, 369), (371, 263, 261, 370), (377, 281, 269, 373), (290, 287, 275, 278), (272, 268, 280, 284), (289, 288, 276, 277), (376, 279, 267, 372), (375, 274, 286, 379), (260, 258, 277, 276), (257, 256, 278, 275), (288, 289, 283, 282), (287, 290, 284, 280), (280, 279, 285, 287), (282, 281, 286, 288), (376, 283, 289, 378), (377, 284, 290, 379), (273, 275, 287, 285), (279, 280, 268, 267), (274, 276, 288, 286), (281, 282, 270, 269), (374, 273, 285, 378), (271, 270, 282, 283), (302, 303, 299, 298), (314, 313, 308, 307), (319, 298, 299, 318), (320, 303, 302, 317), (311, 312, 299, 303), (297, 306, 308, 300, 325), (324, 323, 305, 301), (307, 304, 315, 314), (304, 300, 316, 315), (313, 316, 300, 308), (318, 299, 312, 321), (307, 308, 309, 310), (322, 311, 303, 320), (306, 319, 318, 308), (307, 320, 317, 305, 323), (308, 318, 321, 309), (310, 322, 320, 307), (304, 307, 323, 324), (304, 328, 329, 300), (329, 331, 327, 325), (326, 301, 297, 327), (327, 297, 325), (324, 326, 330, 328), (324, 328, 304), (326, 327, 331, 330), (329, 325, 300), (324, 301, 326), (294, 297, 301, 293), (305, 295, 293, 301), (295, 305, 317, 291), (291, 317, 302), (298, 292, 291, 302), (319, 296, 292, 298), (296, 319, 306, 297, 294), (364, 363, 333, 334), (751, 754, 752, 332), (338, 335, 332, 336), (335, 338, 337, 333), (333, 337, 334), (752, 336, 332), (366, 341, 340, 365), (762, 339, 763, 765), (345, 343, 339, 342), (342, 340, 344, 345), (340, 341, 344), (763, 339, 343), (754, 751, 762, 765), (751, 332, 339, 762), (344, 341, 334, 337), (335, 333, 340, 342), (364, 334, 341, 366), (763, 343, 336, 752), (338, 336, 343, 345), (765, 763, 752, 754), (345, 344, 337, 338), (342, 339, 332, 335), (365, 340, 333, 363), (1084, 1083, 346, 348), (1085, 1084, 348, 349), (1085, 1087, 336, 338), (1086, 1087, 347, 771), (352, 351, 333, 335), (778, 350, 332, 751), (335, 332, 350, 352), (392, 9, 353, 782), (15, 10, 354, 355), (10, 394, 783, 354), (9, 15, 355, 353), (394, 10, 357, 787), (18, 14, 357, 358), (13, 18, 358, 356), (402, 13, 356, 785), (445, 53, 359, 789), (577, 361, 360, 574), (582, 362, 361, 577), (755, 364, 366, 766), (366, 365, 363, 766), (273, 374, 368, 255), (274, 375, 367, 259), (255, 368, 370, 261), (259, 367, 369, 265), (263, 371, 369, 262), (266, 371, 370, 264), (284, 377, 373, 272), (283, 376, 372, 271), (278, 375, 379, 290), (279, 376, 378, 285), (281, 377, 379, 286), (277, 374, 378, 289), (384, 380, 381, 385), (385, 381, 382, 386), (386, 382, 383, 387), (387, 383, 380, 384), (380, 383, 382, 381), (387, 384, 385, 386), (782, 393, 388, 780), (784, 405, 389, 781), (781, 389, 395, 783), (787, 403, 401, 788), (407, 406, 396, 398), (399, 395, 389, 397), (393, 398, 396, 388), (785, 392, 390, 786), (790, 404, 391, 788), (780, 388, 405, 784), (399, 397, 406, 407), (786, 390, 404, 790), (411, 405, 388, 409), (405, 411, 410, 389), (389, 410, 397), (396, 409, 388), (414, 406, 397, 413), (417, 411, 409, 415), (406, 414, 412, 396), (396, 412, 415, 409), (410, 416, 413, 397), (411, 417, 416, 410), (416, 422, 419, 413), (414, 420, 418, 412), (417, 423, 422, 416), (423, 417, 415, 421), (412, 418, 421, 415), (420, 414, 413, 419), (488, 420, 419, 487), (489, 428, 425, 487), (426, 431, 429, 424), (441, 434, 433, 428), (434, 441, 427, 432), (424, 429, 432, 427), (431, 426, 425, 430), (428, 433, 430, 425), (440, 434, 432, 438), (429, 435, 438, 432), (437, 431, 430, 436), (433, 439, 436, 430), (431, 437, 435, 429), (434, 440, 439, 433), (437, 436, 439, 440), (440, 438, 435, 437), (403, 445, 443, 401), (408, 446, 442, 400), (444, 402, 400, 442), (446, 408, 401, 443), (449, 444, 442, 457, 447), (451, 458, 446, 443, 791, 448), (789, 450, 448, 791), (490, 489, 422, 423), (450, 455, 453, 448), (451, 456, 452, 447), (454, 449, 447, 452), (456, 451, 448, 453), (460, 451, 447, 459), (457, 461, 459, 447), (461, 457, 442), (462, 458, 451, 460), (458, 462, 446), (461, 467, 465, 459), (462, 468, 464, 446), (468, 462, 460, 466), (446, 464, 463, 442), (466, 460, 459, 465), (467, 461, 442, 463), (464, 470, 469, 463), (467, 473, 471, 465), (474, 468, 466, 472), (468, 474, 470, 464), (472, 466, 465, 471), (473, 467, 463, 469), (474, 480, 476, 470), (478, 472, 471, 477), (479, 473, 469, 475), (470, 476, 475, 469), (473, 479, 477, 471), (480, 474, 472, 478), (476, 482, 481, 475), (479, 485, 483, 477), (486, 480, 478, 484), (480, 486, 482, 476), (484, 478, 477, 483), (485, 479, 475, 481), (426, 488, 487, 425), (422, 489, 487, 419), (441, 428, 489, 490), (488, 418, 420), (426, 424, 488), (423, 421, 490), (490, 427, 441), (418, 488, 424), (427, 490, 421), (424, 427, 421, 418), (519, 493, 492, 518), (521, 494, 491, 520), (522, 454, 452, 520), (521, 456, 453, 518), (497, 495, 496, 498), (500, 497, 498, 501), (503, 500, 501, 504), (502, 499, 500, 503), (506, 503, 504, 507), (505, 502, 503, 506), (508, 499, 502, 509), (509, 502, 505, 510), (511, 508, 509, 512), (512, 509, 510, 513), (515, 512, 513, 516), (514, 511, 512, 515), (493, 507, 504, 492), (491, 498, 496, 517), (494, 501, 498, 491), (492, 504, 501, 494), (455, 519, 518, 453), (456, 521, 520, 452), (520, 491, 517, 522), (494, 521, 518, 492), (528, 524, 525, 529), (544, 533, 534, 543), (553, 552, 525, 524), (554, 551, 528, 529), (541, 529, 525, 542), (523, 561, 526, 534, 532), (560, 527, 531, 559), (537, 544, 543, 538), (537, 538, 535, 536), (544, 537, 536, 545), (533, 544, 545, 530), (530, 545, 546, 526), (538, 543, 546, 535), (543, 534, 526, 546), (545, 536, 535, 546), (540, 548, 547, 539), (552, 555, 542, 525), (533, 540, 539, 534), (556, 554, 529, 541), (558, 557, 547, 548), (555, 557, 550, 542), (549, 541, 542, 550), (558, 556, 541, 549), (532, 534, 552, 553), (533, 559, 531, 551, 554), (534, 539, 555, 552), (540, 533, 554, 556), (549, 550, 557, 558), (539, 547, 557, 555), (548, 540, 556, 558), (530, 560, 559, 533), (530, 526, 565, 564), (565, 561, 563, 567), (562, 563, 523, 527), (563, 561, 523), (564, 568, 570, 566), (560, 564, 566, 562), (560, 530, 564), (562, 566, 567, 563), (570, 568, 569, 571), (565, 526, 561), (566, 570, 571, 567), (569, 565, 567, 571), (560, 562, 527), (564, 565, 569, 568), (484, 483, 527, 523), (531, 527, 483, 485), (485, 481, 551, 531), (481, 528, 551), (524, 528, 481, 482), (553, 524, 482, 486), (486, 484, 523, 532, 553), (622, 623, 576, 573), (793, 792, 572, 575), (579, 578, 573, 576), (575, 572, 578, 579), (623, 624, 581, 576), (579, 583, 580, 575), (794, 793, 575, 580), (583, 579, 576, 581), (586, 582, 794, 580, 588, 584), (587, 589, 583, 581, 585), (624, 625, 585, 581), (591, 587, 584, 590), (588, 592, 590, 584), (592, 588, 580), (593, 589, 587, 591), (589, 593, 583), (604, 607, 608, 603), (597, 614, 615, 596), (631, 593, 591, 632), (609, 602, 603, 608), (632, 591, 590, 633), (630, 592, 580, 635), (630, 601, 600, 633), (631, 603, 602, 634), (616, 595, 594, 617), (634, 602, 605, 635), (611, 600, 601, 610), (612, 599, 595, 616), (599, 612, 614, 597), (605, 606, 610, 601), (600, 611, 607, 604), (613, 598, 596, 615), (598, 613, 617, 594), (606, 605, 602, 609), (609, 616, 617, 606), (613, 610, 606, 617), (614, 607, 611, 615), (608, 612, 616, 609), (610, 613, 615, 611), (612, 608, 607, 614), (618, 619, 623, 622), (619, 620, 624, 623), (620, 621, 625, 624), (625, 629, 626, 585), (629, 625, 621, 628), (627, 587, 585, 626), (603, 631, 632, 604), (604, 632, 633, 600), (601, 630, 635, 605), (592, 630, 633, 590), (593, 631, 634, 583), (583, 634, 635, 580), (646, 645, 640, 642), (643, 639, 637, 641), (638, 642, 640, 636), (643, 641, 645, 646), (649, 644, 636, 647), (644, 649, 648, 637), (637, 648, 641), (640, 647, 636), (652, 645, 641, 651), (655, 649, 647, 653), (645, 652, 650, 640), (640, 650, 653, 647), (648, 654, 651, 641), (649, 655, 654, 648), (654, 660, 657, 651), (652, 658, 656, 650), (655, 661, 660, 654), (661, 655, 653, 659), (650, 656, 659, 653), (658, 652, 651, 657), (669, 658, 657, 668), (670, 666, 663, 668), (671, 670, 660, 661), (664, 669, 668, 663), (660, 670, 668, 657), (667, 666, 670, 671), (669, 656, 658), (664, 662, 669), (661, 659, 671), (671, 665, 667), (656, 669, 662), (665, 671, 659), (662, 665, 659, 656), (692, 674, 672, 690), (693, 677, 676, 691), (806, 800, 675, 694), (807, 799, 673, 695), (683, 677, 675, 681), (800, 802, 681, 675), (680, 674, 673, 679), (799, 801, 679, 673), (674, 680, 678, 672), (677, 683, 682, 676), (803, 801, 682, 683), (803, 802, 678, 680), (809, 805, 686, 698), (707, 695, 692, 704), (689, 701, 697, 685), (706, 694, 693, 705), (808, 804, 684, 696), (807, 811, 703, 691), (677, 693, 694, 675), (674, 692, 695, 673), (705, 699, 700, 706), (704, 697, 701, 707), (697, 704, 702, 696), (699, 705, 703, 698), (808, 810, 706, 700), (809, 811, 707, 701), (690, 702, 704, 692), (696, 684, 685, 697), (691, 703, 705, 693), (698, 686, 687, 699), (806, 810, 702, 690), (688, 700, 699, 687), (719, 715, 716, 720), (731, 724, 725, 730), (736, 735, 716, 715), (737, 734, 719, 720), (728, 720, 716, 729), (714, 742, 717, 725, 723), (741, 718, 722, 740), (724, 731, 732, 721), (721, 732, 733, 717), (730, 725, 717, 733), (735, 738, 729, 716), (724, 727, 726, 725), (739, 737, 720, 728), (723, 725, 735, 736), (724, 740, 722, 734, 737), (725, 726, 738, 735), (727, 724, 737, 739), (721, 741, 740, 724), (721, 717, 746, 745), (746, 742, 744, 748), (743, 744, 714, 718), (744, 742, 714), (741, 745, 747, 743), (741, 721, 745), (743, 747, 748, 744), (746, 717, 742), (741, 743, 718), (711, 710, 718, 714), (722, 718, 710, 712), (712, 708, 734, 722), (708, 719, 734), (715, 719, 708, 709), (736, 715, 709, 713), (713, 711, 714, 723, 736), (796, 753, 750, 795), (751, 749, 752, 754), (759, 757, 749, 756), (756, 750, 758, 759), (750, 753, 758), (752, 749, 757), (798, 797, 761, 764), (762, 765, 763, 760), (770, 767, 760, 768), (767, 770, 769, 761), (761, 769, 764), (763, 768, 760), (754, 765, 762, 751), (751, 762, 760, 749), (769, 758, 753, 764), (756, 767, 761, 750), (796, 798, 764, 753), (763, 752, 757, 768), (759, 770, 768, 757), (765, 754, 752, 763), (770, 759, 758, 769), (767, 756, 749, 760), (797, 795, 750, 761), (1089, 774, 772, 1088), (1090, 775, 774, 1089), (1090, 759, 757, 1091), (1086, 771, 773, 1091), (779, 756, 750, 777), (778, 751, 749, 776), (756, 779, 776, 749), (392, 782, 780, 390), (404, 784, 781, 391), (391, 781, 783, 394), (390, 780, 784, 404), (394, 787, 788, 391), (408, 790, 788, 401), (400, 786, 790, 408), (402, 785, 786, 400), (445, 789, 791, 443), (577, 574, 792, 793), (582, 577, 793, 794), (755, 766, 798, 796), (798, 766, 795, 797), (690, 672, 800, 806), (691, 676, 799, 807), (672, 678, 802, 800), (676, 682, 801, 799), (680, 679, 801, 803), (683, 681, 802, 803), (701, 689, 805, 809), (700, 688, 804, 808), (695, 707, 811, 807), (696, 702, 810, 808), (698, 703, 811, 809), (694, 706, 810, 806), (1013, 886, 814, 881), (1014, 887, 813, 880), (1015, 889, 815, 882), (1016, 893, 817, 883), (1017, 895, 819, 885), (1018, 896, 818, 884), (1019, 899, 821, 890), (1020, 905, 826, 898), (1021, 911, 830, 902), (1022, 913, 832, 904), (1023, 914, 831, 903), (1024, 918, 834, 908), (1025, 942, 836, 910), (1026, 943, 835, 909), (1027, 925, 838, 915), (1028, 949, 840, 917), (1029, 950, 839, 916), (824, 930, 929), (824, 931, 930), (824, 897, 931), (824, 932, 897), (824, 933, 932), (1030, 919, 846, 941), (1031, 926, 850, 948), (1032, 936, 842, 922), (824, 929, 935), (1033, 938, 844, 924), (1034, 939, 843, 923), (1035, 940, 845, 944), (1036, 920, 847, 945), (1037, 921, 848, 946), (1038, 947, 849, 951), (1039, 927, 851, 952), (1040, 928, 852, 953), (1041, 956, 860, 964), (1042, 969, 854, 954), (855, 959, 958), (1043, 965, 836, 942), (859, 964, 958), (1044, 957, 856, 960), (853, 954, 966), (1045, 971, 840, 949), (864, 973, 974), (1046, 976, 865, 975), (1047, 980, 868, 982), (866, 975, 981), (1048, 983, 872, 984), (871, 984, 987), (1049, 992, 875, 989), (1050, 993, 874, 988), (827, 1003, 1004), (831, 904, 1001), (827, 1007, 1000), (830, 903, 1002), (827, 1004, 1005), (827, 1000, 1002), (827, 1006, 1003), (827, 1005, 1007), (832, 994, 997), (878, 998, 999), (876, 995, 999), (828, 907, 1008), (879, 1010, 1009), (823, 901, 1009), (879, 1012, 1010), (879, 1011, 1012), (887, 1013, 881, 813), (817, 884, 1013, 887), (884, 818, 886, 1013), (888, 1014, 880, 812), (816, 883, 1014, 888), (883, 817, 887, 1014), (886, 1015, 882, 814), (818, 885, 1015, 886), (885, 819, 889, 1015), (894, 1016, 883, 816), (820, 890, 1016, 894), (890, 821, 893, 1016), (896, 1017, 885, 818), (822, 892, 1017, 896), (892, 823, 895, 1017), (893, 1018, 884, 817), (821, 891, 1018, 893), (891, 822, 896, 1018), (900, 1019, 890, 820), (825, 898, 1019, 900), (898, 826, 899, 1019), (906, 1020, 898, 825), (829, 902, 1020, 906), (902, 830, 905, 1020), (912, 1021, 902, 829), (833, 908, 1021, 912), (908, 834, 911, 1021), (914, 1022, 904, 831), (835, 910, 1022, 914), (910, 836, 913, 1022), (911, 1023, 903, 830), (834, 909, 1023, 911), (909, 835, 914, 1023), (941, 1024, 908, 833), (846, 944, 1024, 941), (944, 845, 918, 1024), (943, 1025, 910, 835), (848, 945, 1025, 943), (945, 847, 942, 1025), (918, 1026, 909, 834), (845, 946, 1026, 918), (946, 848, 943, 1026), (948, 1027, 915, 837), (850, 951, 1027, 948), (951, 849, 925, 1027), (950, 1028, 917, 839), (852, 952, 1028, 950), (952, 851, 949, 1028), (925, 1029, 916, 838), (849, 953, 1029, 925), (953, 852, 950, 1029), (929, 888, 812), (929, 930, 888), (930, 816, 888), (930, 894, 816), (930, 931, 894), (931, 820, 894), (931, 900, 820), (931, 897, 900), (897, 825, 900), (897, 906, 825), (897, 932, 906), (932, 829, 906), (932, 912, 829), (932, 933, 912), (933, 833, 912), (933, 1030, 941, 833), (824, 934, 1030, 933), (934, 837, 919, 1030), (934, 1031, 948, 837), (824, 935, 1031, 934), (935, 841, 926, 1031), (937, 1032, 922, 841), (812, 880, 1032, 937), (880, 813, 936, 1032), (935, 937, 841), (935, 929, 937), (929, 812, 937), (939, 1033, 924, 843), (814, 882, 1033, 939), (882, 815, 938, 1033), (936, 1034, 923, 842), (813, 881, 1034, 936), (881, 814, 939, 1034), (919, 1035, 944, 846), (837, 915, 1035, 919), (915, 838, 940, 1035), (921, 1036, 945, 848), (839, 917, 1036, 921), (917, 840, 920, 1036), (940, 1037, 946, 845), (838, 916, 1037, 940), (916, 839, 921, 1037), (926, 1038, 951, 850), (841, 922, 1038, 926), (922, 842, 947, 1038), (928, 1039, 952, 852), (843, 924, 1039, 928), (924, 844, 927, 1039), (947, 1040, 953, 849), (842, 923, 1040, 947), (923, 843, 928, 1040), (962, 1041, 964, 859), (847, 920, 1041, 962), (920, 840, 956, 1041), (968, 1042, 954, 853), (858, 960, 1042, 968), (960, 856, 969, 1042), (958, 963, 859), (958, 959, 963), (959, 861, 963), (962, 1043, 942, 847), (859, 963, 1043, 962), (963, 861, 965, 1043), (958, 961, 855), (958, 964, 961), (964, 860, 961), (955, 1044, 960, 858), (832, 913, 1044, 955), (913, 836, 957, 1044), (966, 967, 857), (966, 954, 967), (954, 854, 967), (972, 1045, 949, 851), (863, 970, 1045, 972), (970, 862, 971, 1045), (974, 970, 863), (974, 973, 970), (973, 862, 970), (978, 1046, 975, 866), (869, 982, 1046, 978), (982, 868, 976, 1046), (977, 1047, 982, 869), (851, 927, 1047, 977), (927, 844, 980, 1047), (981, 979, 867), (981, 975, 979), (975, 865, 979), (985, 1048, 984, 871), (844, 938, 1048, 985), (938, 815, 983, 1048), (987, 986, 870), (987, 984, 986), (984, 872, 986), (993, 1049, 989, 874), (819, 895, 1049, 993), (895, 823, 992, 1049), (996, 1050, 988, 873), (815, 889, 1050, 996), (889, 819, 993, 1050), (1004, 901, 823), (1004, 1003, 901), (1003, 828, 901), (1001, 1006, 827), (1001, 904, 1006), (904, 832, 1006), (1000, 899, 826), (1000, 1007, 899), (1007, 821, 899), (1002, 1001, 827), (1002, 903, 1001), (903, 831, 1001), (1005, 892, 822), (1005, 1004, 892), (1004, 823, 892), (1002, 905, 830), (1002, 1000, 905), (1000, 826, 905), (1003, 907, 828), (1003, 1006, 907), (1006, 832, 907), (1007, 891, 821), (1007, 1005, 891), (1005, 822, 891), (997, 998, 878), (997, 994, 998), (994, 877, 998), (999, 991, 876), (999, 998, 991), (998, 877, 991), (999, 1008, 878), (999, 995, 1008), (995, 828, 1008), (1008, 997, 878), (1008, 907, 997), (907, 832, 997), (1009, 992, 823), (1009, 1010, 992), (1010, 875, 992), (1009, 1011, 879), (1009, 901, 1011), (901, 828, 1011), (1010, 990, 875), (1010, 1012, 990), (1012, 876, 990), (1012, 995, 876), (1012, 1011, 995), (1011, 828, 995), (1053, 1052, 1051, 1066, 1065, 1064, 1063, 1062, 1061, 1060, 1059, 1058, 1057, 1056, 1055, 1054), (1069, 1070, 1071, 1072, 1073, 1074, 1075, 1076, 1077, 1078, 1079, 1080, 1081, 1082, 1067, 1068), (337, 334, 1083, 1084), (338, 337, 1084, 1085), (349, 347, 1087, 1085), (752, 336, 1087, 1086), (758, 1089, 1088, 753), (759, 1090, 1089, 758), (775, 1090, 1091, 773), (752, 1086, 1091, 757)])
me_body.polygons.foreach_set('use_smooth', [0, 0, 0, 0, 0, 0, 1, 1, 1, 1, 1, 1, 1, 1, 1, 1, 1, 1, 1, 1, 1, 1, 1, 1, 1, 1, 1, 1, 1, 1, 1, 1, 1, 1, 1, 1, 1, 1, 1, 1, 1, 1, 1, 1, 1, 1, 1, 1, 1, 1, 1, 1, 1, 1, 1, 1, 1, 1, 1, 1, 1, 1, 1, 1, 1, 1, 1, 1, 1, 1, 1, 1, 1, 1, 1, 1, 1, 1, 1, 1, 1, 1, 1, 1, 1, 1, 1, 1, 1, 1, 1, 1, 1, 1, 1, 1, 1, 1, 1, 1, 1, 1, 1, 1, 1, 1, 1, 1, 1, 1, 1, 1, 1, 1, 1, 1, 1, 1, 1, 1, 1, 1, 1, 1, 1, 1, 1, 1, 1, 1, 1, 1, 1, 1, 1, 1, 1, 1, 1, 1, 1, 1, 1, 1, 1, 1, 1, 1, 1, 1, 1, 1, 1, 1, 1, 1, 1, 1, 1, 1, 1, 1, 1, 1, 1, 1, 1, 1, 1, 1, 1, 1, 1, 1, 1, 1, 1, 1, 1, 1, 1, 1, 1, 1, 1, 1, 1, 1, 1, 1, 1, 1, 1, 1, 1, 1, 1, 1, 1, 1, 1, 1, 1, 1, 1, 1, 1, 1, 1, 1, 1, 1, 1, 1, 1, 1, 1, 1, 1, 1, 1, 1, 1, 1, 1, 1, 1, 1, 1, 1, 1, 1, 1, 1, 1, 1, 1, 1, 1, 1, 1, 1, 1, 1, 1, 1, 1, 1, 1, 1, 1, 1, 1, 1, 1, 1, 1, 1, 1, 1, 1, 1, 1, 1, 1, 1, 1, 1, 1, 1, 1, 1, 1, 1, 1, 1, 1, 1, 1, 1, 1, 1, 1, 1, 1, 1, 1, 1, 1, 1, 1, 1, 1, 1, 1, 1, 1, 1, 1, 1, 1, 1, 1, 1, 1, 1, 1, 1, 1, 1, 1, 1, 1, 1, 1, 1, 1, 1, 1, 1, 1, 1, 1, 1, 1, 1, 1, 1, 1, 1, 1, 1, 1, 1, 1, 1, 1, 1, 1, 1, 1, 1, 1, 1, 1, 1, 1, 1, 1, 1, 1, 1, 1, 1, 1, 1, 1, 1, 1, 1, 1, 1, 1, 1, 1, 1, 1, 1, 1, 1, 1, 1, 1, 1, 1, 1, 1, 1, 1, 1, 1, 1, 1, 0, 0, 0, 0, 0, 0, 1, 1, 1, 1, 1, 1, 1, 1, 1, 1, 1, 1, 1, 1, 1, 1, 1, 1, 1, 1, 1, 1, 1, 1, 1, 1, 1, 1, 1, 1, 1, 1, 1, 1, 1, 1, 1, 1, 1, 1, 1, 1, 1, 1, 1, 1, 1, 1, 1, 1, 1, 1, 1, 1, 1, 1, 1, 1, 1, 1, 1, 1, 1, 1, 1, 1, 1, 1, 1, 1, 1, 1, 1, 1, 1, 1, 1, 1, 1, 1, 1, 1, 1, 1, 1, 1, 1, 1, 1, 1, 1, 1, 1, 1, 1, 1, 1, 1, 1, 1, 1, 1, 1, 1, 1, 1, 1, 1, 1, 1, 1, 1, 1, 1, 1, 1, 1, 1, 1, 1, 1, 1, 1, 1, 1, 1, 1, 1, 1, 1, 1, 1, 1, 1, 1, 1, 1, 1, 1, 1, 1, 1, 1, 1, 1, 1, 1, 1, 1, 1, 1, 1, 1, 1, 1, 1, 1, 1, 1, 1, 1, 1, 1, 1, 1, 1, 1, 1, 1, 1, 1, 1, 1, 1, 1, 1, 1, 1, 1, 1, 1, 1, 1, 1, 1, 1, 1, 1, 1, 1, 1, 1, 1, 1, 1, 1, 1, 1, 1, 1, 1, 1, 1, 1, 1, 1, 1, 1, 1, 1, 1, 1, 1, 1, 1, 1, 1, 1, 1, 1, 1, 1, 1, 1, 1, 1, 1, 1, 1, 1, 1, 1, 1, 1, 1, 1, 1, 1, 1, 1, 1, 1, 1, 1, 1, 1, 1, 1, 1, 1, 1, 1, 1, 1, 1, 1, 1, 1, 1, 1, 1, 1, 1, 1, 1, 1, 1, 1, 1, 1, 1, 1, 1, 1, 1, 1, 1, 1, 1, 1, 1, 1, 1, 1, 1, 1, 1, 1, 1, 1, 1, 1, 1, 1, 1, 1, 1, 1, 1, 1, 1, 1, 1, 1, 1, 1, 1, 1, 1, 1, 1, 1, 1, 1, 1, 1, 1, 1, 1, 1, 1, 1, 1, 1, 1, 1, 1, 1, 1, 1, 1, 1, 1, 1, 1, 1, 1, 1, 1, 1, 1, 1, 1, 1, 1, 1, 1, 1, 1, 1, 1, 1, 1, 1, 1, 1, 1, 1, 1, 1, 1, 1, 1, 1, 1, 1, 1, 1, 1, 1, 1, 1, 1, 1, 1, 1, 1, 1, 1, 1, 1, 1, 1, 1, 1, 1, 1, 1, 1, 1, 1, 1, 1, 1, 1, 1, 1, 1, 1, 1, 1, 1, 1, 1, 1, 1, 1, 1, 1, 1, 1, 1, 1, 1, 1, 1, 1, 1, 1, 1, 1, 1, 1, 1, 1, 1, 1, 1, 1, 1, 1, 1, 1, 1, 1, 1, 1, 1, 1, 1, 1, 1, 1, 1, 1, 1, 1, 1, 1, 1, 1, 1, 1, 1, 1, 1, 1, 1, 1, 1, 1, 1, 1, 1, 1, 1, 1, 1, 1, 1, 1, 1, 1, 1, 1, 1, 1, 1, 1, 1, 1, 1, 1, 1, 1, 1, 1, 1, 1, 1, 1, 1, 1, 1, 1, 1, 1, 1, 1, 1, 1, 1, 1, 1, 1, 1, 1, 1, 1, 1, 1, 1, 1, 1, 1, 1, 1, 1, 1, 1, 1, 1, 1, 1, 1, 1, 1, 1, 1, 1, 1, 1, 1, 1, 1, 1, 1, 1, 1, 1, 1, 1, 1, 1, 1, 1, 1, 1, 1, 1, 1, 1, 1, 1, 1, 1, 1, 1, 1, 1, 1, 1, 1, 1, 1, 1, 1, 1, 1, 1, 1, 1, 1, 1, 1, 1, 1, 1, 1, 1, 1, 1, 1, 1, 1, 1, 1, 1, 1, 1, 1, 1, 1, 1, 1, 1, 1, 1, 1, 1, 1, 1, 1, 1, 1, 1, 1, 1, 1, 1, 1, 1, 1, 1, 1, 1, 1, 1, 1, 1, 1, 1, 1, 1, 1, 1, 1, 1, 1, 1, 1, 1, 1, 1, 1, 1, 1, 1, 1, 1, 1, 0, 0, 1, 1, 1, 1, 1, 1, 1, 1])
me_body.polygons.foreach_set('material_index', [7, 7, 7, 7, 7, 7, 4, 4, 4, 5, 2, 2, 2, 4, 4, 4, 2, 4, 2, 2, 2, 2, 2, 2, 2, 2, 2, 2, 0, 0, 0, 0, 0, 0, 0, 0, 0, 0, 0, 0, 0, 0, 0, 0, 0, 0, 0, 0, 0, 0, 4, 4, 4, 4, 0, 5, 4, 0, 0, 0, 0, 0, 0, 0, 0, 0, 0, 0, 0, 0, 0, 0, 0, 0, 0, 0, 0, 0, 0, 0, 0, 0, 0, 0, 0, 0, 0, 0, 0, 0, 0, 0, 0, 0, 0, 0, 0, 0, 0, 0, 0, 0, 0, 0, 0, 0, 0, 0, 4, 0, 0, 0, 0, 0, 0, 0, 0, 0, 0, 0, 0, 0, 0, 0, 0, 0, 0, 0, 0, 0, 0, 0, 0, 0, 0, 0, 0, 0, 0, 0, 0, 0, 0, 0, 0, 0, 0, 0, 0, 0, 0, 0, 0, 0, 0, 0, 0, 0, 0, 0, 0, 0, 0, 0, 0, 0, 0, 0, 0, 0, 0, 0, 0, 0, 0, 0, 0, 1, 1, 1, 1, 1, 1, 1, 1, 1, 1, 1, 1, 1, 1, 1, 1, 6, 6, 1, 6, 1, 1, 1, 1, 6, 1, 6, 6, 6, 6, 6, 6, 6, 6, 6, 6, 6, 6, 6, 6, 6, 6, 6, 6, 6, 6, 1, 1, 1, 1, 1, 1, 2, 2, 2, 2, 2, 2, 2, 2, 2, 2, 2, 2, 2, 2, 2, 2, 2, 2, 2, 2, 2, 2, 2, 2, 2, 2, 2, 2, 2, 2, 2, 2, 2, 3, 3, 3, 3, 3, 3, 3, 3, 3, 3, 3, 3, 4, 4, 4, 4, 4, 4, 3, 3, 4, 4, 4, 4, 4, 4, 4, 4, 4, 4, 4, 4, 3, 3, 3, 3, 3, 3, 3, 3, 3, 3, 3, 3, 3, 3, 3, 3, 3, 3, 3, 3, 3, 3, 3, 3, 3, 3, 3, 3, 3, 3, 3, 3, 3, 3, 3, 3, 3, 3, 3, 3, 3, 3, 3, 3, 3, 3, 3, 3, 1, 3, 1, 3, 3, 3, 3, 3, 3, 1, 1, 1, 1, 1, 1, 1, 5, 5, 5, 5, 4, 5, 5, 5, 5, 1, 1, 1, 3, 3, 3, 3, 3, 3, 3, 4, 4, 4, 4, 4, 4, 7, 7, 7, 7, 7, 7, 4, 4, 4, 5, 2, 2, 2, 4, 4, 4, 2, 4, 2, 2, 2, 2, 2, 2, 2, 2, 2, 2, 0, 0, 0, 0, 0, 0, 0, 0, 0, 0, 0, 0, 0, 0, 0, 0, 0, 0, 0, 0, 0, 0, 4, 1, 4, 1, 0, 5, 4, 0, 0, 0, 0, 0, 0, 0, 0, 0, 0, 0, 0, 0, 0, 0, 0, 0, 0, 0, 0, 0, 0, 0, 0, 0, 0, 0, 0, 0, 0, 0, 0, 0, 0, 0, 0, 0, 0, 0, 0, 0, 0, 0, 0, 0, 0, 0, 0, 0, 0, 0, 4, 0, 0, 0, 0, 0, 0, 0, 0, 0, 0, 0, 0, 0, 0, 0, 0, 0, 0, 0, 0, 0, 0, 0, 0, 0, 0, 0, 0, 0, 0, 0, 0, 0, 0, 0, 0, 0, 0, 0, 0, 0, 0, 0, 0, 0, 0, 0, 0, 0, 0, 0, 0, 0, 0, 0, 0, 0, 0, 0, 0, 0, 0, 0, 0, 0, 0, 0, 0, 1, 1, 1, 1, 1, 1, 1, 1, 1, 1, 1, 1, 1, 1, 1, 1, 6, 6, 1, 6, 1, 1, 1, 1, 6, 1, 6, 6, 6, 6, 6, 6, 6, 6, 6, 6, 6, 6, 6, 6, 6, 6, 6, 6, 6, 6, 1, 1, 1, 1, 1, 1, 2, 2, 2, 2, 2, 2, 2, 2, 2, 2, 2, 2, 2, 2, 2, 2, 2, 2, 2, 2, 2, 2, 2, 2, 2, 2, 2, 2, 2, 2, 2, 2, 2, 3, 3, 3, 3, 3, 3, 3, 3, 3, 3, 3, 3, 4, 4, 4, 4, 4, 4, 3, 3, 4, 4, 4, 4, 4, 4, 4, 4, 4, 4, 4, 4, 3, 3, 3, 3, 3, 3, 3, 3, 3, 3, 3, 3, 3, 3, 3, 3, 3, 3, 3, 3, 3, 3, 3, 3, 3, 3, 3, 3, 3, 3, 3, 3, 3, 3, 3, 3, 3, 3, 3, 3, 3, 3, 3, 3, 3, 3, 3, 3, 1, 3, 1, 3, 3, 3, 3, 3, 3, 1, 1, 1, 1, 1, 1, 1, 5, 5, 5, 5, 4, 5, 5, 5, 5, 1, 1, 1, 3, 3, 3, 3, 3, 3, 3, 4, 4, 4, 4, 4, 4, 8, 8, 8, 8, 8, 8, 8, 8, 8, 8, 8, 8, 8, 8, 8, 8, 8, 8, 8, 8, 8, 8, 8, 8, 8, 8, 8, 8, 8, 8, 8, 8, 8, 8, 8, 8, 8, 8, 8, 8, 8, 8, 8, 8, 8, 8, 8, 8, 8, 8, 8, 8, 8, 8, 8, 8, 8, 8, 8, 8, 8, 8, 8, 8, 8, 8, 8, 8, 8, 8, 8, 8, 8, 8, 8, 8, 8, 8, 8, 8, 8, 8, 8, 8, 8, 8, 8, 8, 8, 8, 8, 8, 8, 8, 8, 8, 8, 8, 8, 8, 8, 8, 8, 8, 8, 8, 8, 8, 8, 8, 8, 8, 8, 8, 8, 8, 8, 8, 8, 8, 8, 8, 8, 8, 8, 8, 8, 8, 8, 8, 8, 8, 8, 8, 8, 8, 8, 8, 8, 8, 8, 8, 8, 8, 8, 8, 8, 8, 8, 8, 8, 8, 8, 8, 8, 8, 8, 8, 8, 8, 8, 8, 8, 8, 8, 8, 8, 8, 8, 8, 8, 8, 8, 8, 8, 8, 8, 8, 8, 8, 8, 8, 8, 8, 8, 8, 8, 8, 8, 8, 8, 8, 8, 8, 8, 8, 8, 8, 8, 8, 8, 8, 8, 8, 8, 8, 8, 8, 8, 8, 8, 8, 8, 8, 8, 8, 8, 8, 8, 8, 8, 8, 8, 8, 8, 8, 8, 8, 8, 8, 8, 8, 8, 8, 8, 8, 8, 8, 8, 8, 8, 8, 8, 8, 8, 8, 8, 8, 8, 8, 8, 8, 8, 8, 8, 8, 8, 8, 8, 8, 8, 8, 8, 8, 9, 9, 1, 1, 1, 1, 1, 1, 1, 1])
me_body.materials.append(mat_skin)
me_body.materials.append(mat_coatprimary)
me_body.materials.append(mat_pants)
me_body.materials.append(mat_bootsandgloves)
me_body.materials.append(mat_shirtprimary)
me_body.materials.append(mat_shirtsecondary)
me_body.materials.append(mat_coatsecondary)
me_body.materials.append(mat_buckle)
me_body.materials.append(mat_hair)
me_body.materials.append(mat_eyes)
me_body.use_remesh_preserve_volume = False
me_body.use_remesh_preserve_attributes = False
me_body.use_mirror_vertex_groups = False
me_body.update()
me_hat = bpy.data.meshes.new('Hat')
me_hat.from_pydata([(0.3874, -0.7847, -0.3125), (0.7399, -0.6327, -0.2061), (0.9249, -0.3446, -0.1434), (0.9814, 3.706e-08, -0.09549), (0.9249, 0.3446, -0.1434), (0.7399, 0.6368, -0.2079), (0.3874, 0.9101, -0.2075), (0.3396, -0.653, -0.286), (0.6462, -0.5371, -0.2097), (0.806, -0.2976, -0.1486), (0.8569, 4.556e-08, -0.1217), (0.806, 0.2976, -0.1486), (0.6462, 0.5501, -0.2207), (0.3396, 0.7855, -0.2578), (0.2684, -0.5029, -0.2464), (0.4729, -0.4036, -0.2272), (0.5959, -0.2249, -0.1862), (0.6395, 5.365e-08, -0.1831), (0.5959, 0.2249, -0.1862), (0.4729, 0.417, -0.2451), (0.2684, 0.5858, -0.2974), (0.241, -0.4787, 0.2286), (0.3486, -0.3488, 0.2538), (0.4539, -0.1888, 0.2698), (0.4909, 5.506e-08, 0.2754), (0.4539, 0.1888, 0.2698), (0.3486, 0.3488, 0.2538), (0.241, 0.4703, 0.2244), (0.3892, -0.3634, 0.1018), (0.5023, -0.1967, 0.1238), (0.5382, 5.443e-08, 0.1278), (0.5023, 0.1967, 0.1238), (0.3892, 0.3634, 0.1018), (0.2464, 0.5114, 0.0923), (0.2463, -0.504, 0.07293), (0.5507, -0.2206, -0.03784), (0.4264, -0.3986, -0.07792), (0.4264, 0.4022, -0.09197), (0.5507, 0.2206, -0.03784), (0.5881, 5.557e-08, -0.03622), (0.2299, -0.5172, -0.09642), (0.2299, 0.5287, -0.08894), (0.0, -0.8791, -0.3149), (-0.3874, -0.7847, -0.3125), (-0.7399, -0.6327, -0.2061), (-0.9249, -0.3446, -0.1434), (-0.9814, 3.706e-08, -0.09549), (-0.9249, 0.3446, -0.1434), (-0.7399, 0.6368, -0.2079), (-0.3874, 0.9101, -0.2075), (0.0, -0.7427, -0.28), (-0.3396, -0.653, -0.286), (-0.6462, -0.5371, -0.2097), (-0.806, -0.2976, -0.1486), (-0.8569, 4.556e-08, -0.1217), (-0.806, 0.2976, -0.1486), (-0.6462, 0.5501, -0.2207), (-0.3396, 0.7855, -0.2578), (0.0, -0.581, -0.2411), (-0.2684, -0.5029, -0.2464), (-0.4729, -0.4036, -0.2272), (-0.5959, -0.2249, -0.1862), (-0.6395, 5.365e-08, -0.1831), (-0.5959, 0.2249, -0.1862), (-0.4729, 0.417, -0.2451), (-0.2684, 0.5858, -0.2974), (-3.31e-05, 0.5015, 0.203), (0.0, -0.5682, 0.2034), (-0.241, -0.4787, 0.2286), (-0.3486, -0.3488, 0.2538), (-0.4539, -0.1888, 0.2698), (-0.4909, 5.506e-08, 0.2754), (-0.4539, 0.1888, 0.2698), (-0.3486, 0.3488, 0.2538), (-0.241, 0.4703, 0.2244), (-0.3892, -0.3634, 0.1018), (-0.5023, -0.1967, 0.1238), (-0.5382, 5.443e-08, 0.1278), (-0.5023, 0.1967, 0.1238), (-0.3892, 0.3634, 0.1018), (0.0, -0.5737, 0.08284), (-0.2464, 0.5114, 0.0923), (-0.2463, -0.504, 0.07293), (-0.5507, -0.2206, -0.03784), (-0.4264, -0.3986, -0.07792), (0.0, -0.5774, -0.09889), (-0.4264, 0.4022, -0.09197), (-0.5507, 0.2206, -0.03784), (-0.5881, 5.557e-08, -0.03622), (-0.2299, -0.5172, -0.09642), (-0.2299, 0.5287, -0.08894), (5.288e-06, 0.537, 0.1007), (5.288e-06, 0.5544, -0.08052), (5.288e-06, 0.6115, -0.2889), (5.288e-06, 0.8111, -0.2493), (5.288e-06, 0.9358, -0.1991), (0.4729, -0.4036, -0.2272), (0.5959, -0.2249, -0.1862), (0.6395, 5.365e-08, -0.1831), (0.5959, 0.2249, -0.1862), (0.4729, 0.417, -0.2451), (0.0, -0.581, -0.2411), (0.2684, 0.5858, -0.2974), (0.2684, -0.5029, -0.2464), (-0.4729, -0.4036, -0.2272), (-0.5959, -0.2249, -0.1862), (-0.6395, 5.365e-08, -0.1831), (-0.5959, 0.2249, -0.1862), (-0.4729, 0.417, -0.2451), (-0.2684, 0.5858, -0.2974), (-0.2684, -0.5029, -0.2464), (5.288e-06, 0.6115, -0.2889), (0.3874, -0.7847, -0.3125), (0.7399, -0.6327, -0.2061), (0.9249, -0.3446, -0.1434), (0.9814, 3.706e-08, -0.09549), (0.9249, 0.3446, -0.1434), (0.7399, 0.6368, -0.2079), (0.3874, 0.9101, -0.2075), (0.3396, -0.653, -0.286), (0.6462, -0.5371, -0.2097), (0.806, -0.2976, -0.1486), (0.8569, 4.556e-08, -0.1217), (0.806, 0.2976, -0.1486), (0.6462, 0.5501, -0.2207), (0.3396, 0.7855, -0.2578), (0.2684, -0.5029, -0.2464), (0.4729, -0.4036, -0.2272), (0.5959, -0.2249, -0.1862), (0.6395, 5.365e-08, -0.1831), (0.5959, 0.2249, -0.1862), (0.4729, 0.417, -0.2451), (0.2684, 0.5858, -0.2974), (0.0, -0.8791, -0.3149), (-0.3874, -0.7847, -0.3125), (-0.7399, -0.6327, -0.2061), (-0.9249, -0.3446, -0.1434), (-0.9814, 3.706e-08, -0.09549), (-0.9249, 0.3446, -0.1434), (-0.7399, 0.6368, -0.2079), (-0.3874, 0.9101, -0.2075), (0.0, -0.7427, -0.28), (-0.3396, -0.653, -0.286), (-0.6462, -0.5371, -0.2097), (-0.806, -0.2976, -0.1486), (-0.8569, 4.556e-08, -0.1217), (-0.806, 0.2976, -0.1486), (-0.6462, 0.5501, -0.2207), (-0.3396, 0.7855, -0.2578), (0.0, -0.581, -0.2411), (-0.2684, -0.5029, -0.2464), (-0.4729, -0.4036, -0.2272), (-0.5959, -0.2249, -0.1862), (-0.6395, 5.365e-08, -0.1831), (-0.5959, 0.2249, -0.1862), (-0.4729, 0.417, -0.2451), (-0.2684, 0.5858, -0.2974), (5.288e-06, 0.6115, -0.2889), (5.288e-06, 0.8111, -0.2493), (5.288e-06, 0.9358, -0.1991)], [], [(8, 7, 0, 1), (9, 8, 1, 2), (10, 9, 2, 3), (11, 10, 3, 4), (12, 11, 4, 5), (13, 12, 5, 6), (7, 50, 42, 0), (18, 17, 10, 11), (19, 18, 11, 12), (20, 19, 12, 13), (14, 58, 50, 7), (15, 14, 7, 8), (16, 15, 8, 9), (17, 16, 9, 10), (97, 96, 15, 16), (98, 97, 16, 17), (99, 98, 17, 18), (100, 99, 18, 19), (102, 100, 19, 20), (103, 101, 58, 14), (96, 103, 14, 15), (23, 22, 28, 29), (24, 23, 29, 30), (25, 24, 30, 31), (26, 25, 31, 32), (27, 26, 32, 33), (21, 67, 80, 34), (22, 21, 34, 28), (31, 30, 39, 38), (34, 80, 85, 40), (32, 31, 38, 37), (29, 28, 36, 35), (30, 29, 35, 39), (33, 32, 37, 41), (28, 34, 40, 36), (52, 44, 43, 51), (53, 45, 44, 52), (54, 46, 45, 53), (55, 47, 46, 54), (56, 48, 47, 55), (57, 49, 48, 56), (51, 43, 42, 50), (63, 55, 54, 62), (64, 56, 55, 63), (65, 57, 56, 64), (59, 51, 50, 58), (60, 52, 51, 59), (61, 53, 52, 60), (62, 54, 53, 61), (105, 61, 60, 104), (106, 62, 61, 105), (107, 63, 62, 106), (108, 64, 63, 107), (109, 65, 64, 108), (110, 59, 58, 101), (104, 60, 59, 110), (70, 76, 75, 69), (71, 77, 76, 70), (72, 78, 77, 71), (73, 79, 78, 72), (74, 81, 79, 73), (68, 82, 80, 67), (69, 75, 82, 68), (78, 87, 88, 77), (82, 89, 85, 80), (79, 86, 87, 78), (76, 83, 84, 75), (77, 88, 83, 76), (81, 90, 86, 79), (75, 84, 89, 82), (21, 22, 23, 24, 25, 26, 27, 66, 74, 73, 72, 71, 70, 69, 68, 67), (27, 33, 91, 81, 74, 66), (92, 90, 81, 91), (111, 102, 20, 93), (94, 57, 65, 93), (95, 49, 57, 94), (41, 92, 91, 33), (109, 111, 93, 65), (13, 94, 93, 20), (6, 95, 94, 13), (35, 36, 96, 97), (39, 35, 97, 98), (38, 39, 98, 99), (37, 38, 99, 100), (41, 37, 100, 102), (40, 85, 101, 103), (36, 40, 103, 96), (83, 105, 104, 84), (88, 106, 105, 83), (87, 107, 106, 88), (86, 108, 107, 87), (90, 109, 108, 86), (89, 110, 101, 85), (84, 104, 110, 89), (92, 41, 102, 111), (90, 92, 111, 109), (120, 113, 112, 119), (121, 114, 113, 120), (122, 115, 114, 121), (123, 116, 115, 122), (124, 117, 116, 123), (125, 118, 117, 124), (119, 112, 133, 141), (130, 123, 122, 129), (131, 124, 123, 130), (132, 125, 124, 131), (126, 119, 141, 149), (127, 120, 119, 126), (128, 121, 120, 127), (129, 122, 121, 128), (143, 142, 134, 135), (144, 143, 135, 136), (145, 144, 136, 137), (146, 145, 137, 138), (147, 146, 138, 139), (148, 147, 139, 140), (142, 141, 133, 134), (154, 153, 145, 146), (155, 154, 146, 147), (156, 155, 147, 148), (150, 149, 141, 142), (151, 150, 142, 143), (152, 151, 143, 144), (153, 152, 144, 145), (158, 157, 156, 148), (159, 158, 148, 140), (125, 132, 157, 158), (118, 125, 158, 159)])
me_hat.polygons.foreach_set('use_smooth', [True] * 128)
me_hat.materials.append(mat_hat)
me_hat.use_remesh_preserve_volume = False
me_hat.use_remesh_preserve_attributes = False
me_hat.use_mirror_vertex_groups = False
me_hat.update()
me_scarf = bpy.data.meshes.new('Scarf')
me_scarf.from_pydata([(0.4695, -0.718, -0.4429), (0.7735, -0.5176, -0.3114), (0.8921, -0.2505, -0.2249), (0.9761, 0.0972, -0.1026), (0.9561, 0.449, 0.01205), (0.7052, 0.745, -0.03514), (0.4004, 0.9419, -0.1384), (0.3981, -0.6457, -0.2579), (0.6698, -0.4777, -0.172), (0.8391, -0.2242, -0.03729), (0.8857, 0.09815, 0.0981), (0.8021, 0.4403, 0.138), (0.6067, 0.7253, 0.09873), (0.3403, 0.9063, 0.0376), (0.4407, -0.778, -0.2098), (0.7545, -0.5762, -0.1264), (0.9486, -0.2791, 0.02476), (1.002, 0.1003, 0.1876), (0.9062, 0.5039, 0.2266), (0.6834, 0.8358, 0.1693), (0.3789, 1.046, 0.08305), (0.3531, -0.6506, -0.1227), (0.6008, -0.486, -0.03089), (0.7549, -0.2239, 0.1076), (0.798, 0.1158, 0.2372), (0.7259, 0.4662, 0.2553), (0.55, 0.7535, 0.2122), (0.3041, 0.9296, 0.1525), (0.4301, -0.5822, -0.5097), (0.7011, -0.4231, -0.4191), (0.8696, -0.1974, -0.2906), (0.9144, 0.08097, -0.1582), (0.8291, 0.3771, -0.1103), (0.6334, 0.6291, -0.1424), (0.3673, 0.7983, -0.1981), (0.4301, -0.5822, -0.5097), (0.7011, -0.4231, -0.4191), (0.8696, -0.1974, -0.2906), (0.9144, 0.08097, -0.1582), (0.8291, 0.3771, -0.1103), (0.6334, 0.6291, -0.1424), (0.3673, 0.7983, -0.1981), (0.2673, -0.4533, -0.07414), (0.4523, -0.3349, -0.006929), (0.5688, -0.1469, 0.09103), (0.6022, 0.09092, 0.1805), (0.5487, 0.3387, 0.2163), (0.4185, 0.5437, 0.2019), (0.2293, 0.6748, 0.1789), (0.431, -0.5811, -0.4827), (0.6988, -0.4237, -0.3932), (0.8654, -0.1982, -0.2662), (0.9097, 0.08103, -0.1343), (0.8254, 0.3781, -0.08652), (0.6316, 0.6304, -0.1182), (0.3684, 0.7986, -0.172), (3.723, 1.633, -5.037), (3.14, 2.486, -5.267), (2.26, 3.043, -5.562), (0.7066, 1.212, -0.3364), (0.508, 1.215, -0.6169), (0.9351, 1.077, -0.06316), (2.221, 1.418, -1.718), (1.967, 1.852, -2.166), (1.642, 2.047, -2.657), (1.297, 1.583, -1.247), (1.028, 1.683, -1.634), (1.53, 1.297, -0.883), (3.169, 1.5, -3.194), (2.558, 2.024, -3.392), (1.81, 2.296, -3.597), (4.143, 2.39, -6.637), (3.383, 3.796, -6.611), (2.209, 4.842, -6.917), (0.0, 1.013, -0.1873), (0.0, -0.791, -0.4887), (-0.4695, -0.718, -0.4429), (-0.7735, -0.5176, -0.3114), (-0.8921, -0.2505, -0.2249), (-0.9761, 0.0972, -0.1026), (-0.9561, 0.449, 0.01205), (-0.7052, 0.745, -0.03514), (-0.4004, 0.9419, -0.1384), (0.0, 0.9691, -0.002844), (0.0, -0.7067, -0.3007), (-0.3981, -0.6457, -0.2579), (-0.6698, -0.4777, -0.172), (-0.8391, -0.2242, -0.03729), (-0.8857, 0.09815, 0.0981), (-0.8021, 0.4403, 0.138), (-0.6067, 0.7253, 0.09873), (-0.3403, 0.9063, 0.0376), (0.0, 1.118, 0.03249), (0.0, -0.8516, -0.254), (-0.4407, -0.778, -0.2098), (-0.7545, -0.5762, -0.1264), (-0.9486, -0.2791, 0.02476), (-1.002, 0.1003, 0.1876), (-0.9062, 0.5039, 0.2266), (-0.6834, 0.8358, 0.1693), (-0.3789, 1.046, 0.08305), (0.0, 0.9875, 0.1148), (0.0, -0.7073, -0.1728), (-0.3531, -0.6506, -0.1227), (-0.6008, -0.486, -0.03089), (-0.7549, -0.2239, 0.1076), (-0.798, 0.1158, 0.2372), (-0.7259, 0.4662, 0.2553), (-0.55, 0.7535, 0.2122), (-0.3041, 0.9296, 0.1525), (0.0, 0.8607, -0.2374), (0.0, -0.643, -0.5507), (-0.4301, -0.5822, -0.5097), (-0.7011, -0.4231, -0.4191), (-0.8696, -0.1974, -0.2906), (-0.9144, 0.08097, -0.1582), (-0.8291, 0.3771, -0.1103), (-0.6334, 0.6291, -0.1424), (-0.3673, 0.7983, -0.1981), (0.0, 0.8607, -0.2374), (0.0, -0.643, -0.5507), (-0.4301, -0.5822, -0.5097), (-0.7011, -0.4231, -0.4191), (-0.8696, -0.1974, -0.2906), (-0.9144, 0.08097, -0.1582), (-0.8291, 0.3771, -0.1103), (-0.6334, 0.6291, -0.1424), (-0.3673, 0.7983, -0.1981), (0.0, 0.7186, 0.1601), (0.0, -0.4923, -0.1128), (-0.2673, -0.4533, -0.07414), (-0.4523, -0.3349, -0.006929), (-0.5688, -0.1469, 0.09103), (-0.6022, 0.09092, 0.1805), (-0.5487, 0.3387, 0.2163), (-0.4185, 0.5437, 0.2019), (-0.2293, 0.6748, 0.1789), (0.0, 0.8603, -0.2102), (0.0, -0.6407, -0.5238), (-0.431, -0.5811, -0.4827), (-0.6988, -0.4237, -0.3932), (-0.8654, -0.1982, -0.2662), (-0.9097, 0.08103, -0.1343), (-0.8254, 0.3781, -0.08652), (-0.6316, 0.6304, -0.1182), (-0.3684, 0.7986, -0.172), (-4.118, 1.802, -5.225), (-3.512, 2.655, -5.421), (-2.603, 3.212, -5.665), (-0.7066, 1.212, -0.3364), (-0.508, 1.215, -0.6169), (-0.9351, 1.077, -0.06316), (-2.221, 1.418, -1.718), (-1.967, 1.852, -2.166), (-1.642, 2.047, -2.657), (-1.297, 1.583, -1.247), (-1.028, 1.683, -1.634), (-1.53, 1.297, -0.883), (-3.466, 1.5, -3.052), (-2.823, 2.024, -3.187), (-2.043, 2.296, -3.315), (-4.515, 2.442, -6.767), (-3.64, 3.807, -6.64), (-2.314, 4.791, -6.788)], [(119, 137)], [(9, 8, 1, 2), (10, 9, 2, 3), (11, 10, 3, 4), (12, 11, 4, 5), (13, 12, 5, 6), (7, 84, 75, 0), (13, 83, 74, 6), (8, 7, 0, 1), (18, 17, 10, 11), (19, 18, 11, 12), (20, 19, 12, 13), (14, 93, 84, 7), (20, 92, 83, 13), (15, 14, 7, 8), (16, 15, 8, 9), (17, 16, 9, 10), (24, 23, 16, 17), (25, 24, 17, 18), (26, 25, 18, 19), (27, 26, 19, 20), (21, 102, 93, 14), (27, 101, 92, 20), (22, 21, 14, 15), (23, 22, 15, 16), (2, 1, 29, 30), (3, 2, 30, 31), (4, 3, 31, 32), (5, 4, 32, 33), (6, 5, 33, 34), (0, 75, 111, 28), (6, 74, 110, 34), (1, 0, 28, 29), (34, 110, 119, 41), (29, 28, 35, 36), (30, 29, 36, 37), (31, 30, 37, 38), (32, 31, 38, 39), (33, 32, 39, 40), (34, 33, 40, 41), (28, 111, 120, 35), (44, 43, 22, 23), (45, 44, 23, 24), (46, 45, 24, 25), (47, 46, 25, 26), (48, 47, 26, 27), (42, 129, 102, 21), (48, 128, 101, 27), (43, 42, 21, 22), (54, 53, 46, 47), (55, 54, 47, 48), (49, 138, 129, 42), (55, 137, 128, 48), (50, 49, 42, 43), (51, 50, 43, 44), (52, 51, 44, 45), (53, 52, 45, 46), (60, 59, 5, 6), (59, 61, 4, 5), (66, 65, 59, 60), (65, 67, 61, 59), (69, 68, 62, 63), (70, 69, 63, 64), (64, 63, 65, 66), (63, 62, 67, 65), (58, 57, 69, 70), (57, 56, 68, 69), (73, 72, 57, 58), (72, 71, 56, 57), (87, 78, 77, 86), (88, 79, 78, 87), (89, 80, 79, 88), (90, 81, 80, 89), (91, 82, 81, 90), (85, 76, 75, 84), (91, 82, 74, 83), (86, 77, 76, 85), (98, 89, 88, 97), (99, 90, 89, 98), (100, 91, 90, 99), (94, 85, 84, 93), (100, 91, 83, 92), (95, 86, 85, 94), (96, 87, 86, 95), (97, 88, 87, 96), (106, 97, 96, 105), (107, 98, 97, 106), (108, 99, 98, 107), (109, 100, 99, 108), (103, 94, 93, 102), (109, 100, 92, 101), (104, 95, 94, 103), (105, 96, 95, 104), (78, 114, 113, 77), (79, 115, 114, 78), (80, 116, 115, 79), (81, 117, 116, 80), (82, 118, 117, 81), (76, 112, 111, 75), (82, 118, 110, 74), (77, 113, 112, 76), (118, 127, 119, 110), (113, 122, 121, 112), (114, 123, 122, 113), (115, 124, 123, 114), (116, 125, 124, 115), (117, 126, 125, 116), (118, 127, 126, 117), (112, 121, 120, 111), (132, 105, 104, 131), (133, 106, 105, 132), (134, 107, 106, 133), (135, 108, 107, 134), (136, 109, 108, 135), (130, 103, 102, 129), (136, 109, 101, 128), (131, 104, 103, 130), (144, 135, 134, 143), (145, 136, 135, 144), (139, 130, 129, 138), (145, 136, 128, 137), (140, 131, 130, 139), (141, 132, 131, 140), (142, 133, 132, 141), (143, 134, 133, 142), (150, 82, 81, 149), (149, 81, 80, 151), (156, 150, 149, 155), (155, 149, 151, 157), (159, 153, 152, 158), (160, 154, 153, 159), (154, 156, 155, 153), (153, 155, 157, 152), (148, 160, 159, 147), (147, 159, 158, 146), (163, 148, 147, 162), (162, 147, 146, 161)])
me_scarf.polygons.foreach_set('use_smooth', [True] * 136)
me_scarf.materials.append(mat_scarf)
me_scarf.use_remesh_preserve_volume = False
me_scarf.use_remesh_preserve_attributes = False
me_scarf.use_mirror_vertex_groups = False
me_scarf.update()
arm_armature = bpy.data.armatures.new('Armature')  # bones are not reproduced

# ---- objects
ob_armature = bpy.data.objects.new('Armature', arm_armature)
ob_cube = bpy.data.objects.new('Cube', me_body)
ob_circle_001 = bpy.data.objects.new('Circle.001', me_hat)
ob_circle = bpy.data.objects.new('Circle', me_scarf)

# ---- transforms, parenting, visibility, modifiers, constraints
ob_armature.location = (0.0, 7.501e-08, -0.5583)
ob_armature.show_in_front = True
ob_armature.lineart.crease_threshold = 0.0
ob_cube.parent = ob_armature
ob_cube.matrix_parent_inverse = Matrix(((1.0, 0.0, 0.0, 0.0), (0.0, 1.0, 0.0, -7.501e-08), (0.0, 0.0, 1.0, 0.5583), (0.0, 0.0, 0.0, 1.0)))
ob_cube.location = (0.0, 0.0, 0.0)
ob_cube.scale = (0.4878, 0.4878, 0.4878)
ob_cube.lineart.crease_threshold = 0.0
_vg = ob_cube.vertex_groups.new(name='Hip')
_vg = ob_cube.vertex_groups.new(name='Middle')
_vg.add([0, 1, 2, 3, 4, 5, 6, 7, 8, 9, 10, 11, 12, 13, 14, 15, 16, 17, 18, 19, 20, 21, 164, 165, 166, 167, 168, 169, 206, 207, 210, 211, 224, 225, 226, 227, 228, 229, 230, 231, 232, 332, 333, 334, 335, 336, 337, 338, 339, 340, 341, 342, 343, 344, 345, 346, 347, 348, 349, 350, 351, 352, 353, 354, 355, 356, 357, 358, 360, 361, 363, 364, 365, 366, 380, 381, 382, 383, 384, 385, 386, 387, 388, 389, 390, 391, 392, 393, 394, 395, 396, 397, 398, 399, 400, 401, 402, 403, 404, 405, 406, 407, 408, 409, 410, 411, 572, 573, 574, 575, 576, 577, 578, 579, 618, 619, 622, 623, 636, 637, 638, 639, 640, 641, 642, 643, 644, 645, 646, 647, 648, 649, 749, 750, 751, 752, 753, 754, 755, 756, 757, 758, 759, 760, 761, 762, 763, 764, 765, 766, 767, 768, 769, 770, 771, 772, 773, 774, 775, 776, 777, 778, 779, 780, 781, 782, 783, 784, 785, 786, 787, 788, 790, 792, 793, 795, 796, 797, 798, 1083, 1084, 1085, 1086, 1087, 1088, 1089, 1090, 1091], 1.0, 'REPLACE')
_vg = ob_cube.vertex_groups.new(name='Chest')
_vg.add([13, 14, 18, 52, 53, 54, 55, 56, 57, 58, 59, 60, 61, 62, 112, 113, 114, 166, 167, 169, 170, 171, 172, 173, 174, 175, 176, 177, 207, 208, 209, 211, 212, 213, 214, 215, 216, 217, 359, 361, 362, 400, 401, 402, 403, 408, 442, 443, 444, 445, 446, 447, 448, 449, 450, 451, 452, 453, 454, 455, 456, 457, 458, 518, 519, 520, 521, 522, 575, 576, 577, 579, 580, 581, 582, 583, 584, 585, 586, 587, 588, 589, 619, 620, 621, 623, 624, 625, 626, 627, 628, 629, 789, 791, 793, 794], 1.0, 'REPLACE')
_vg = ob_cube.vertex_groups.new(name='Head')
_vg.add([95, 96, 97, 98, 99, 100, 101, 102, 103, 104, 105, 106, 107, 108, 109, 110, 111, 491, 492, 493, 494, 495, 496, 497, 498, 499, 500, 501, 502, 503, 504, 505, 506, 507, 508, 509, 510, 511, 512, 513, 514, 515, 516, 517, 812, 813, 814, 815, 816, 817, 818, 819, 820, 821, 822, 823, 824, 825, 826, 827, 828, 829, 830, 831, 832, 833, 834, 835, 836, 837, 838, 839, 840, 841, 842, 843, 844, 845, 846, 847, 848, 849, 850, 851, 852, 853, 854, 855, 856, 857, 858, 859, 860, 861, 862, 863, 864, 865, 866, 867, 868, 869, 870, 871, 872, 873, 874, 875, 876, 877, 878, 879, 880, 881, 882, 883, 884, 885, 886, 887, 888, 889, 890, 891, 892, 893, 894, 895, 896, 897, 898, 899, 900, 901, 902, 903, 904, 905, 906, 907, 908, 909, 910, 911, 912, 913, 914, 915, 916, 917, 918, 919, 920, 921, 922, 923, 924, 925, 926, 927, 928, 929, 930, 931, 932, 933, 934, 935, 936, 937, 938, 939, 940, 941, 942, 943, 944, 945, 946, 947, 948, 949, 950, 951, 952, 953, 954, 955, 956, 957, 958, 959, 960, 961, 962, 963, 964, 965, 966, 967, 968, 969, 970, 971, 972, 973, 974, 975, 976, 977, 978, 979, 980, 981, 982, 983, 984, 985, 986, 987, 988, 989, 990, 991, 992, 993, 994, 995, 996, 997, 998, 999, 1000, 1001, 1002, 1003, 1004, 1005, 1006, 1007, 1008, 1009, 1010, 1011, 1012, 1013, 1014, 1015, 1016, 1017, 1018, 1019, 1020, 1021, 1022, 1023, 1024, 1025, 1026, 1027, 1028, 1029, 1030, 1031, 1032, 1033, 1034, 1035, 1036, 1037, 1038, 1039, 1040, 1041, 1042, 1043, 1044, 1045, 1046, 1047, 1048, 1049, 1050, 1051, 1052, 1053, 1054, 1055, 1056, 1057, 1058, 1059, 1060, 1061, 1062, 1063, 1064, 1065, 1066, 1067, 1068, 1069, 1070, 1071, 1072, 1073, 1074, 1075, 1076, 1077, 1078, 1079, 1080, 1081, 1082], 1.0, 'REPLACE')
_vg = ob_cube.vertex_groups.new(name='UpperArmR')
_vg.add([52, 54, 62, 63, 64, 65, 66, 67, 68, 69, 70, 71, 72, 170, 172, 177, 178, 179, 180, 181, 182, 183, 184, 185, 186, 187, 188, 189, 190, 191, 192, 193, 194, 195, 196, 197, 198, 199, 200, 201, 202, 203, 204, 205, 218, 219, 220, 221, 222, 223], 1.0, 'REPLACE')
_vg = ob_cube.vertex_groups.new(name='LowerArmR')
_vg.add([67, 68, 69, 70, 71, 72, 73, 74, 75, 76, 77, 78, 79, 80, 81, 82, 83, 84, 85, 86, 87, 88, 89, 90], 1.0, 'REPLACE')
_vg = ob_cube.vertex_groups.new(name='PalmR')
_vg.add([85, 86, 87, 88, 89, 90, 115, 116, 119, 120, 123, 124, 143, 145, 151, 291, 292, 293, 294, 295, 296, 297, 298, 301, 302, 305, 306, 317, 319, 323], 1.0, 'REPLACE')
_vg = ob_cube.vertex_groups.new(name='Scarf1R')
_vg = ob_cube.vertex_groups.new(name='Scarf2R')
_vg = ob_cube.vertex_groups.new(name='Scarf3R')
_vg = ob_cube.vertex_groups.new(name='Scarf4R')
_vg = ob_cube.vertex_groups.new(name='Scarf5R')
_vg = ob_cube.vertex_groups.new(name='Bone.005')
_vg = ob_cube.vertex_groups.new(name='UpperArmL')
_vg.add([442, 446, 458, 459, 460, 461, 462, 463, 464, 465, 466, 467, 468, 580, 583, 589, 590, 591, 592, 593, 594, 595, 596, 597, 598, 599, 600, 601, 602, 603, 604, 605, 606, 607, 608, 609, 610, 611, 612, 613, 614, 615, 616, 617, 630, 631, 632, 633, 634, 635], 1.0, 'REPLACE')
_vg = ob_cube.vertex_groups.new(name='LowerArmL')
_vg.add([463, 464, 465, 466, 467, 468, 469, 470, 471, 472, 473, 474, 475, 476, 477, 478, 479, 480, 481, 482, 483, 484, 485, 486], 1.0, 'REPLACE')
_vg = ob_cube.vertex_groups.new(name='PalmL')
_vg.add([481, 482, 483, 484, 485, 486, 523, 524, 527, 528, 531, 532, 551, 553, 559, 560, 561, 562, 563, 708, 709, 710, 711, 712, 713, 714, 715, 718, 719, 722, 723, 734, 736, 740, 741, 742, 743, 744], 1.0, 'REPLACE')
_vg = ob_cube.vertex_groups.new(name='FingersL')
_vg.add([525, 529, 533, 534, 539, 540, 541, 542, 552, 554, 555, 556, 716, 720, 724, 725, 726, 727, 728, 729, 730, 731, 735, 737, 738, 739], 1.0, 'REPLACE')
_vg = ob_cube.vertex_groups.new(name='FingerTipL')
_vg.add([539, 540, 541, 542, 547, 548, 549, 550, 555, 556, 557, 558], 1.0, 'REPLACE')
_vg = ob_cube.vertex_groups.new(name='IndexL')
_vg.add([526, 530, 533, 534, 535, 536, 537, 538, 543, 544, 545, 546, 717, 721, 724, 725, 726, 727, 730, 731, 732, 733], 1.0, 'REPLACE')
_vg = ob_cube.vertex_groups.new(name='IndexTipL')
_vg.add([535, 536, 537, 538, 543, 544, 545, 546], 1.0, 'REPLACE')
_vg = ob_cube.vertex_groups.new(name='ThumbL')
_vg.add([564, 565, 566, 567, 568, 569, 570, 571, 745, 746, 747, 748], 1.0, 'REPLACE')
_vg = ob_cube.vertex_groups.new(name='ThumbTipL')
_vg.add([564, 565, 566, 567, 568, 569, 570, 571], 1.0, 'REPLACE')
_vg = ob_cube.vertex_groups.new(name='Leg.R')
_vg.add([7, 8, 11, 12, 16, 17, 19, 20, 21, 22, 23, 24, 25, 26, 27, 28, 29, 30, 31, 32, 33, 91, 92, 93, 94, 224, 225, 226, 227, 228, 229, 230, 231, 232, 233, 234, 235, 236, 237, 238, 239, 240, 241, 242, 243, 244, 251, 252, 253, 254, 334, 336, 337, 338, 341, 344, 346, 347, 348, 349, 638, 642, 646, 1083, 1084, 1085, 1087], 1.0, 'REPLACE')
_vg = ob_cube.vertex_groups.new(name='Shin.R')
_vg.add([28, 29, 30, 31, 32, 33, 34, 35, 36, 37, 38, 39, 40, 41, 42, 43, 44, 45, 46, 47, 48, 49, 50, 51, 91, 92, 93, 94, 239, 240, 241, 242, 243, 244, 245, 246, 247, 248, 249, 250, 251, 252, 253, 254, 255, 256, 257, 258, 259, 260, 261, 262, 263, 264, 265, 266, 267, 268, 269, 270, 271, 272, 273, 274, 275, 276, 277, 278, 279, 280, 281, 282, 283, 284, 285, 286, 287, 288, 289, 290, 367, 368, 369, 370, 371, 372, 373, 374, 375, 376, 377, 378, 379], 1.0, 'REPLACE')
_vg = ob_cube.vertex_groups.new(name='Leg.L')
_vg.add([388, 389, 396, 397, 405, 406, 409, 410, 411, 412, 413, 414, 415, 416, 417, 418, 419, 420, 421, 422, 423, 487, 488, 489, 490, 636, 637, 640, 641, 644, 645, 647, 648, 649, 650, 651, 652, 653, 654, 655, 656, 657, 658, 659, 660, 661, 668, 669, 670, 671, 753, 757, 758, 759, 764, 769, 772, 773, 774, 775, 1088, 1089, 1090, 1091], 1.0, 'REPLACE')
_vg = ob_cube.vertex_groups.new(name='Shin.L')
_vg.add([418, 419, 420, 421, 422, 423, 424, 425, 426, 427, 428, 429, 430, 431, 432, 433, 434, 435, 436, 437, 438, 439, 440, 441, 487, 488, 489, 490, 656, 657, 658, 659, 660, 661, 662, 663, 664, 665, 666, 667, 668, 669, 670, 671, 672, 673, 674, 675, 676, 677, 678, 679, 680, 681, 682, 683, 684, 685, 686, 687, 688, 689, 690, 691, 692, 693, 694, 695, 696, 697, 698, 699, 700, 701, 702, 703, 704, 705, 706, 707, 799, 800, 801, 802, 803, 804, 805, 806, 807, 808, 809, 810, 811], 1.0, 'REPLACE')
_vg = ob_cube.vertex_groups.new(name='Shoulder.L')
_vg.add([442, 446, 447, 448, 451, 457, 458, 459, 460, 461, 462, 580, 581, 583, 584, 585, 587, 588, 589, 590, 591, 592, 593, 626, 627, 791], 1.0, 'REPLACE')
_vg = ob_cube.vertex_groups.new(name='Shoulder.R')
_vg.add([52, 54, 55, 57, 61, 62, 63, 64, 65, 66, 170, 171, 172, 173, 174, 175, 176, 177, 178, 179, 180, 181, 214, 215], 1.0, 'REPLACE')
_vg = ob_cube.vertex_groups.new(name='FingersR')
_vg.add([117, 121, 125, 126, 131, 132, 133, 134, 144, 146, 147, 148, 299, 303, 307, 308, 309, 310, 311, 312, 313, 314, 318, 320, 321, 322], 1.0, 'REPLACE')
_vg = ob_cube.vertex_groups.new(name='FingerTipsR')
_vg.add([131, 132, 133, 134, 139, 140, 141, 142, 147, 148, 149, 150], 1.0, 'REPLACE')
_vg = ob_cube.vertex_groups.new(name='IndexR')
_vg.add([118, 122, 125, 126, 131, 132, 135, 136, 137, 138, 300, 304, 307, 308, 309, 310, 313, 314, 315, 316], 1.0, 'REPLACE')
_vg = ob_cube.vertex_groups.new(name='IndexTipR')
_vg.add([127, 128, 129, 130, 135, 136, 137, 138], 1.0, 'REPLACE')
_vg = ob_cube.vertex_groups.new(name='ThumbR')
_vg.add([115, 119, 152, 153, 154, 155, 156, 157, 158, 159, 160, 161, 162, 163, 297, 301, 324, 325, 326, 327, 328, 329, 330, 331], 1.0, 'REPLACE')
_vg = ob_cube.vertex_groups.new(name='Group')
_m = ob_cube.modifiers.new('Armature', 'ARMATURE')
_m.object = ob_armature
ob_circle_001.parent = ob_armature
ob_circle_001.matrix_parent_inverse = Matrix(((1.0, 0.0, 0.0, 0.0), (0.0, 1.0, 0.0, -7.501e-08), (0.0, 0.0, 1.0, 0.5583), (0.0, 0.0, 0.0, 1.0)))
ob_circle_001.location = (0.01459, 0.8709, 4.659)
ob_circle_001.rotation_euler = (-0.3172, 0.0007169, 0.0001959)
ob_circle_001.scale = (2.627, 2.627, 2.627)
ob_circle_001.lineart.crease_threshold = 0.0
_vg = ob_circle_001.vertex_groups.new(name='Hip')
_vg = ob_circle_001.vertex_groups.new(name='Middle')
_vg = ob_circle_001.vertex_groups.new(name='Chest')
_vg = ob_circle_001.vertex_groups.new(name='Head')
_vg.add([0, 1, 2, 3, 4, 5, 6, 7, 8, 9, 10, 11, 12, 13, 14, 15, 16, 17, 18, 19, 20, 21, 22, 23, 24, 25, 26, 27, 28, 29, 30, 31, 32, 33, 34, 35, 36, 37, 38, 39, 40, 41, 42, 43, 44, 45, 46, 47, 48, 49, 50, 51, 52, 53, 54, 55, 56, 57, 58, 59, 60, 61, 62, 63, 64, 65, 66, 67, 68, 69, 70, 71, 72, 73, 74, 75, 76, 77, 78, 79, 80, 81, 82, 83, 84, 85, 86, 87, 88, 89, 90, 91, 92, 93, 94, 95, 96, 97, 98, 99, 100, 101, 102, 103, 104, 105, 106, 107, 108, 109, 110, 111, 112, 113, 114, 115, 116, 117, 118, 119, 120, 121, 122, 123, 124, 125, 126, 127, 128, 129, 130, 131, 132, 133, 134, 135, 136, 137, 138, 139, 140, 141, 142, 143, 144, 145, 146, 147, 148, 149, 150, 151, 152, 153, 154, 155, 156, 157, 158, 159], 1.0, 'REPLACE')
_vg = ob_circle_001.vertex_groups.new(name='Shoulder.L')
_vg = ob_circle_001.vertex_groups.new(name='UpperArmL')
_vg = ob_circle_001.vertex_groups.new(name='LowerArmL')
_vg = ob_circle_001.vertex_groups.new(name='PalmL')
_vg = ob_circle_001.vertex_groups.new(name='FingersL')
_vg = ob_circle_001.vertex_groups.new(name='FingerTipL')
_vg = ob_circle_001.vertex_groups.new(name='IndexL')
_vg = ob_circle_001.vertex_groups.new(name='IndexTipL')
_vg = ob_circle_001.vertex_groups.new(name='ThumbL')
_vg = ob_circle_001.vertex_groups.new(name='ThumbTipL')
_vg = ob_circle_001.vertex_groups.new(name='Shoulder.R')
_vg = ob_circle_001.vertex_groups.new(name='UpperArmR')
_vg = ob_circle_001.vertex_groups.new(name='LowerArmR')
_vg = ob_circle_001.vertex_groups.new(name='PalmR')
_vg = ob_circle_001.vertex_groups.new(name='FingersR')
_vg = ob_circle_001.vertex_groups.new(name='FingerTipsR')
_vg = ob_circle_001.vertex_groups.new(name='IndexR')
_vg = ob_circle_001.vertex_groups.new(name='IndexTipR')
_vg = ob_circle_001.vertex_groups.new(name='ThumbR')
_vg = ob_circle_001.vertex_groups.new(name='ThumbTipR')
_vg = ob_circle_001.vertex_groups.new(name='Leg.R')
_vg = ob_circle_001.vertex_groups.new(name='Shin.R')
_vg = ob_circle_001.vertex_groups.new(name='Leg.L')
_vg = ob_circle_001.vertex_groups.new(name='Shin.L')
_m = ob_circle_001.modifiers.new('Armature', 'ARMATURE')
_m.object = ob_armature
_m.use_bone_envelopes = True
ob_circle.parent = ob_armature
ob_circle.matrix_parent_inverse = Matrix(((1.0, 0.0, 0.0, 0.0), (0.0, 1.0, 0.0, -7.501e-08), (0.0, 0.0, 1.0, 0.5583), (0.0, 0.0, 0.0, 1.0)))
ob_circle.location = (-0.002957, 0.1694, 2.36)
ob_circle.scale = (0.4953, 0.6861, 0.6861)
ob_circle.lineart.crease_threshold = 0.0
_vg = ob_circle.vertex_groups.new(name='Hip')
_vg = ob_circle.vertex_groups.new(name='Middle')
_vg = ob_circle.vertex_groups.new(name='Chest')
_vg.add([0, 1, 2, 3, 4, 5, 6, 7, 8, 9, 10, 11, 12, 13, 14, 15, 16, 17, 18, 19, 20, 21, 22, 23, 24, 25, 26, 27, 28, 29, 30, 31, 32, 33, 34, 35, 36, 37, 38, 39, 40, 41, 42, 43, 44, 45, 46, 47, 48, 49, 50, 51, 52, 53, 54, 55, 74, 75, 76, 77, 78, 79, 80, 81, 82, 83, 84, 85, 86, 87, 88, 89, 90, 91, 92, 93, 94, 95, 96, 97, 98, 99, 100, 101, 102, 103, 104, 105, 106, 107, 108, 109, 110, 111, 112, 113, 114, 115, 116, 117, 118, 119, 120, 121, 122, 123, 124, 125, 126, 127, 128, 129, 130, 131, 132, 133, 134, 135, 136, 137, 138, 139, 140, 141, 142, 143, 144, 145], 1.0, 'REPLACE')
_vg = ob_circle.vertex_groups.new(name='Head')
_vg = ob_circle.vertex_groups.new(name='Shoulder.L')
_vg = ob_circle.vertex_groups.new(name='UpperArmL')
_vg = ob_circle.vertex_groups.new(name='LowerArmL')
_vg = ob_circle.vertex_groups.new(name='PalmL')
_vg = ob_circle.vertex_groups.new(name='FingersL')
_vg = ob_circle.vertex_groups.new(name='FingerTipL')
_vg = ob_circle.vertex_groups.new(name='IndexL')
_vg = ob_circle.vertex_groups.new(name='IndexTipL')
_vg = ob_circle.vertex_groups.new(name='ThumbL')
_vg = ob_circle.vertex_groups.new(name='ThumbTipL')
_vg = ob_circle.vertex_groups.new(name='Shoulder.R')
_vg = ob_circle.vertex_groups.new(name='UpperArmR')
_vg = ob_circle.vertex_groups.new(name='LowerArmR')
_vg = ob_circle.vertex_groups.new(name='PalmR')
_vg = ob_circle.vertex_groups.new(name='FingersR')
_vg = ob_circle.vertex_groups.new(name='FingerTipsR')
_vg = ob_circle.vertex_groups.new(name='IndexR')
_vg = ob_circle.vertex_groups.new(name='IndexTipR')
_vg = ob_circle.vertex_groups.new(name='ThumbR')
_vg = ob_circle.vertex_groups.new(name='ThumbTipR')
_vg = ob_circle.vertex_groups.new(name='Leg.R')
_vg = ob_circle.vertex_groups.new(name='Shin.R')
_vg = ob_circle.vertex_groups.new(name='Leg.L')
_vg = ob_circle.vertex_groups.new(name='Shin.L')
_vg = ob_circle.vertex_groups.new(name='Scarf1R')
_vg.add([59, 60, 61, 65, 66, 67], 1.0, 'REPLACE')
_vg = ob_circle.vertex_groups.new(name='Scarf2R')
_vg.add([62, 63, 64, 65, 66, 67], 1.0, 'REPLACE')
_vg = ob_circle.vertex_groups.new(name='Scarf3R')
_vg.add([62, 63, 64, 68, 69, 70], 1.0, 'REPLACE')
_vg = ob_circle.vertex_groups.new(name='Scarf4R')
_vg.add([56, 57, 58, 68, 69, 70], 1.0, 'REPLACE')
_vg = ob_circle.vertex_groups.new(name='Scarf5R')
_vg.add([56, 57, 58, 71, 72, 73], 1.0, 'REPLACE')
_vg = ob_circle.vertex_groups.new(name='Scarf1L')
_vg.add([149, 150, 151, 155, 156, 157], 1.0, 'REPLACE')
_vg = ob_circle.vertex_groups.new(name='Scarf2L')
_vg.add([152, 153, 154, 155, 156, 157], 1.0, 'REPLACE')
_vg = ob_circle.vertex_groups.new(name='Scarf3L')
_vg.add([152, 153, 154, 158, 159, 160], 1.0, 'REPLACE')
_vg = ob_circle.vertex_groups.new(name='Scarf4L')
_vg.add([146, 147, 148, 158, 159, 160], 1.0, 'REPLACE')
_vg = ob_circle.vertex_groups.new(name='Scarf5L')
_vg.add([146, 147, 148, 161, 162, 163], 1.0, 'REPLACE')
_m = ob_circle.modifiers.new('Armature', 'ARMATURE')
_m.object = ob_armature
_m.use_bone_envelopes = True

# ---- collection membership
col_collection_1.objects.link(ob_armature)
col_collection_1.objects.link(ob_cube)
col_collection_1.objects.link(ob_circle_001)
col_collection_1.objects.link(ob_circle)

# ---- scene / render settings (as saved in the file)
scene.frame_start = 250; scene.frame_end = 300; scene.frame_set(110)
scene.render.engine = 'BLENDER_EEVEE_NEXT'
scene.render.image_settings.color_mode = 'RGB'
scene.render.image_settings.compression = 90
scene.render.resolution_x = 1024
scene.render.resolution_percentage = 50
scene.render.dither_intensity = 0.0
scene.render.bake_margin = 2
scene.render.bake_bias = 0.0
scene.cycles.use_denoising = False
scene.cycles.samples = 10
scene.cycles.sampling_pattern = 'TABULATED_SOBOL'
scene.cycles.light_sampling_threshold = 0.0
scene.cycles.use_adaptive_sampling = False
scene.cycles.use_light_tree = False
scene.cycles.blur_glossy = 0.0
scene.cycles.volume_bounces = 1
scene.cycles.pixel_filter_type = 'GAUSSIAN'
scene.cycles.sample_clamp_indirect = 0.0
scene.view_settings.view_transform = 'Standard'
bpy.context.view_layer.update()

# ---- added for rendering (the .blend has no active camera): camera
cam_auto = bpy.data.cameras.new('AutoCamera')
cam_auto.lens = 50.0
cam_auto.sensor_width = 36.0
cam_auto.clip_end = 1000.0
ob_auto_camera = bpy.data.objects.new('AutoCamera', cam_auto)
scene.collection.objects.link(ob_auto_camera)
ob_auto_camera.location = (12.0918, -13.8454, 10.3718)
ob_auto_camera.rotation_euler = (1.09748, -7.21219e-08, 0.694738)
scene.camera = ob_auto_camera
bpy.context.view_layer.update()
